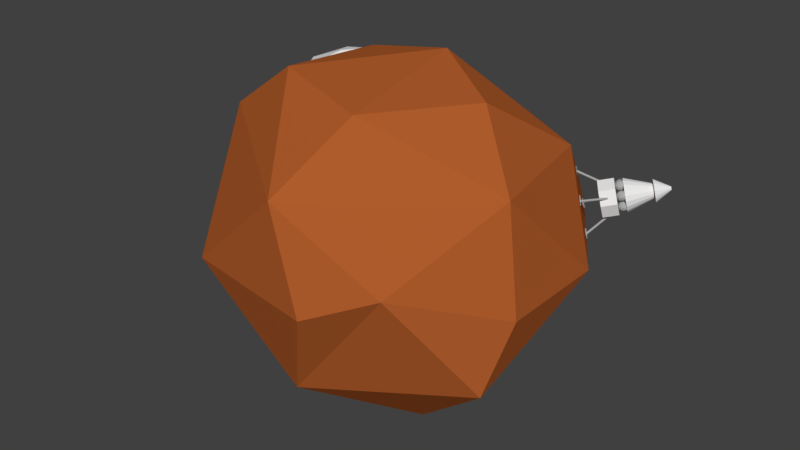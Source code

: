 # Source: world3.blend  (saved by Blender 2.78.0; exported with 4.5.12 LTS)
import bpy
from mathutils import Matrix  # noqa: F401  (used for matrix-valued properties, if any)

bpy.ops.wm.read_factory_settings(use_empty=True)
scene = bpy.context.scene
scene.name = 'Scene'

# ---- collections
col_collection_1 = bpy.data.collections.new('Collection 1'); scene.collection.children.link(col_collection_1)

# ---- materials (node trees are filled in below, after node groups)
mat_hab = bpy.data.materials.new('hab')
mat_hab.alpha_threshold = 0.0
mat_hab.use_transparent_shadow = False
mat_hab.roughness = 0.5
mat_hab2 = bpy.data.materials.new('hab2')
mat_hab2.alpha_threshold = 0.0
mat_hab2.use_transparent_shadow = False
mat_hab2.diffuse_color = (0.402, 0.402, 0.402, 1.0)
mat_hab2.roughness = 0.5
mat_hab2.line_color = (0.0, 0.0, 0.0, 1.0)
mat_mars = bpy.data.materials.new('mars')
mat_mars.alpha_threshold = 0.0
mat_mars.use_transparent_shadow = False
mat_mars.diffuse_color = (0.4292, 0.1074, 0.02537, 1.0)
mat_mars.roughness = 0.5

# ---- material node trees

# ---- world
world_world = bpy.data.worlds.new('World'); scene.world = world_world
world_world.color = (0.05088, 0.05088, 0.05088)
world_world.use_sun_shadow = False
world_world.sun_shadow_jitter_overblur = 0.0
world_world.cycles.sampling_method = 'MANUAL'

# ---- meshes
me_cone_001 = bpy.data.meshes.new('Cone.001')
me_cone_001.from_pydata([(0.0, 0.13, -0.09), (0.0, 0.02, 0.09), (0.04446, 0.1222, -0.09), (0.00684, 0.01879, 0.09), (0.08356, 0.09959, -0.09), (0.01286, 0.01532, 0.09), (0.1126, 0.065, -0.09), (0.01732, 0.01, 0.09), (0.128, 0.02257, -0.09), (0.0197, 0.003473, 0.09), (0.128, -0.02257, -0.09), (0.0197, -0.003473, 0.09), (0.1126, -0.065, -0.09), (0.01732, -0.01, 0.09), (0.08356, -0.09959, -0.09), (0.01286, -0.01532, 0.09), (0.04446, -0.1222, -0.09), (0.00684, -0.01879, 0.09), (1.963e-08, -0.13, -0.09), (3.02e-09, -0.02, 0.09), (-0.04446, -0.1222, -0.09), (-0.00684, -0.01879, 0.09), (-0.08356, -0.09959, -0.09), (-0.01286, -0.01532, 0.09), (-0.1126, -0.065, -0.09), (-0.01732, -0.01, 0.09), (-0.128, -0.02257, -0.09), (-0.0197, -0.003473, 0.09), (-0.128, 0.02257, -0.09), (-0.0197, 0.003473, 0.09), (-0.1126, 0.065, -0.09), (-0.01732, 0.01, 0.09), (-0.08356, 0.09959, -0.09), (-0.01286, 0.01532, 0.09), (-0.04446, 0.1222, -0.09), (-0.00684, 0.01879, 0.09)], [], [(0, 1, 3, 2), (2, 3, 5, 4), (4, 5, 7, 6), (6, 7, 9, 8), (8, 9, 11, 10), (10, 11, 13, 12), (12, 13, 15, 14), (14, 15, 17, 16), (16, 17, 19, 18), (18, 19, 21, 20), (20, 21, 23, 22), (22, 23, 25, 24), (24, 25, 27, 26), (26, 27, 29, 28), (28, 29, 31, 30), (30, 31, 33, 32), (3, 1, 35, 33, 31, 29, 27, 25, 23, 21, 19, 17, 15, 13, 11, 9, 7, 5), (32, 33, 35, 34), (34, 35, 1, 0), (0, 2, 4, 6, 8, 10, 12, 14, 16, 18, 20, 22, 24, 26, 28, 30, 32, 34)])
_uv = me_cone_001.uv_layers.new(name='UVMap')
_uv.uv.foreach_set('vector', [0.6632, 0.03015, 0.7366, 0.4277, 0.7249, 0.4411, 0.5868, 0.117, 0.5868, 0.117, 0.7249, 0.4411, 0.7162, 0.4615, 0.5302, 0.25, 0.5302, 0.25, 0.7162, 0.4615, 0.7115, 0.4866, 0.5, 0.4132, 0.5, 0.4132, 0.7115, 0.4866, 0.7115, 0.5134, 0.5, 0.5868, 0.5, 0.5868, 0.7115, 0.5134, 0.7162, 0.5385, 0.5302, 0.75, 0.5302, 0.75, 0.7162, 0.5385, 0.7249, 0.5589, 0.5868, 0.883, 0.5868, 0.883, 0.7249, 0.5589, 0.7366, 0.5723, 0.6632, 0.9698, 0.6632, 0.9698, 0.7366, 0.5723, 0.75, 0.5769, 0.75, 1.0, 0.75, 1.0, 0.75, 0.5769, 0.7634, 0.5723, 0.8368, 0.9698, 0.8368, 0.9698, 0.7634, 0.5723, 0.7751, 0.5589, 0.9132, 0.883, 0.9132, 0.883, 0.7751, 0.5589, 0.7838, 0.5385, 0.9698, 0.75, 0.9698, 0.75, 0.7838, 0.5385, 0.7885, 0.5134, 1.0, 0.5868, 1.0, 0.5868, 0.7885, 0.5134, 0.7885, 0.4866, 1.0, 0.4132, 1.0, 0.4132, 0.7885, 0.4866, 0.7838, 0.4615, 0.9698, 0.25, 0.9698, 0.25, 0.7838, 0.4615, 0.7751, 0.4411, 0.9132, 0.117, 0.9132, 0.117, 0.7751, 0.4411, 0.7634, 0.4277, 0.8368, 0.03015, 0.7249, 0.4411, 0.7366, 0.4277, 0.75, 0.4231, 0.7634, 0.4277, 0.7751, 0.4411, 0.7838, 0.4615, 0.7885, 0.4866, 0.7885, 0.5134, 0.7838, 0.5385, 0.7751, 0.5589, 0.7634, 0.5723, 0.75, 0.5769, 0.7366, 0.5723, 0.7249, 0.5589, 0.7162, 0.5385, 0.7115, 0.5134, 0.7115, 0.4866, 0.7162, 0.4615, 0.8368, 0.03015, 0.7634, 0.4277, 0.75, 0.4231, 0.75, 0.0, 0.75, 0.0, 0.75, 0.4231, 0.7366, 0.4277, 0.6632, 0.03015, 0.1632, 0.9698, 0.08682, 0.883, 0.03015, 0.75, 0.0, 0.5868, 2.91e-08, 0.4132, 0.03015, 0.25, 0.08682, 0.117, 0.1632, 0.03015, 0.25, 0.0, 0.3368, 0.03015, 0.4132, 0.117, 0.4698, 0.25, 0.5, 0.4132, 0.5, 0.5868, 0.4698, 0.75, 0.4132, 0.883, 0.3368, 0.9698, 0.25, 1.0])
me_cone_001.use_remesh_preserve_volume = False
me_cone_001.use_remesh_preserve_attributes = False
me_cone_001.use_mirror_vertex_groups = False
me_cone_001.update()
me_cone = bpy.data.meshes.new('Cone')
me_cone.from_pydata([(0.0, 0.19, -0.24), (0.0, 0.02, 0.24), (0.06498, 0.1785, -0.24), (0.00684, 0.01879, 0.24), (0.1221, 0.1455, -0.24), (0.01286, 0.01532, 0.24), (0.1645, 0.095, -0.24), (0.01732, 0.01, 0.24), (0.1871, 0.03299, -0.24), (0.0197, 0.003473, 0.24), (0.1871, -0.03299, -0.24), (0.0197, -0.003473, 0.24), (0.1645, -0.095, -0.24), (0.01732, -0.01, 0.24), (0.1221, -0.1455, -0.24), (0.01286, -0.01532, 0.24), (0.06498, -0.1785, -0.24), (0.00684, -0.01879, 0.24), (2.869e-08, -0.19, -0.24), (3.02e-09, -0.02, 0.24), (-0.06498, -0.1785, -0.24), (-0.00684, -0.01879, 0.24), (-0.1221, -0.1455, -0.24), (-0.01286, -0.01532, 0.24), (-0.1645, -0.095, -0.24), (-0.01732, -0.01, 0.24), (-0.1871, -0.03299, -0.24), (-0.0197, -0.003473, 0.24), (-0.1871, 0.03299, -0.24), (-0.0197, 0.003473, 0.24), (-0.1645, 0.095, -0.24), (-0.01732, 0.01, 0.24), (-0.1221, 0.1455, -0.24), (-0.01286, 0.01532, 0.24), (-0.06498, 0.1785, -0.24), (-0.00684, 0.01879, 0.24)], [], [(0, 1, 3, 2), (2, 3, 5, 4), (4, 5, 7, 6), (6, 7, 9, 8), (8, 9, 11, 10), (10, 11, 13, 12), (12, 13, 15, 14), (14, 15, 17, 16), (16, 17, 19, 18), (18, 19, 21, 20), (20, 21, 23, 22), (22, 23, 25, 24), (24, 25, 27, 26), (26, 27, 29, 28), (28, 29, 31, 30), (30, 31, 33, 32), (3, 1, 35, 33, 31, 29, 27, 25, 23, 21, 19, 17, 15, 13, 11, 9, 7, 5), (32, 33, 35, 34), (34, 35, 1, 0), (0, 2, 4, 6, 8, 10, 12, 14, 16, 18, 20, 22, 24, 26, 28, 30, 32, 34)])
_uv = me_cone.uv_layers.new(name='UVMap')
_uv.uv.foreach_set('vector', [0.2256, 0.5751, 0.272, 0.008941, 0.2774, 0.008826, 0.2774, 0.574, 0.5548, 0.4894, 0.7878, 0.0, 0.7909, 0.002914, 0.5837, 0.517, 0.5837, 0.517, 0.7909, 0.002914, 0.7958, 0.005589, 0.6305, 0.5424, 0.6305, 0.5424, 0.7958, 0.005589, 0.802, 0.007703, 0.6895, 0.5625, 0.6895, 0.5625, 0.802, 0.007703, 0.8088, 0.009001, 0.7537, 0.5749, 0.7537, 0.5749, 0.8088, 0.009001, 0.8152, 0.009327, 0.8152, 0.578, 0.5548, 0.001091, 0.5548, 0.5663, 0.5494, 0.5662, 0.503, 0.0, 0.503, 0.0, 0.5494, 0.5662, 0.543, 0.5672, 0.4419, 0.009532, 0.4419, 0.009532, 0.543, 0.5672, 0.5363, 0.5692, 0.379, 0.02854, 0.379, 0.02854, 0.5363, 0.5692, 0.5303, 0.5719, 0.3219, 0.05473, 0.3219, 0.05473, 0.5303, 0.5719, 0.5256, 0.5751, 0.2774, 0.08494, 1.0, 0.0, 1.0, 0.5686, 0.9935, 0.569, 0.9384, 0.00309, 0.9384, 0.00309, 0.9935, 0.569, 0.9868, 0.5702, 0.8743, 0.01542, 0.8743, 0.01542, 0.9868, 0.5702, 0.9806, 0.5724, 0.8152, 0.03551, 0.0, 0.4902, 0.2482, 0.0, 0.2529, 0.00318, 0.04449, 0.5204, 0.04449, 0.5204, 0.2529, 0.00318, 0.2589, 0.005937, 0.1016, 0.5466, 0.3885, 0.5751, 0.3953, 0.5765, 0.4012, 0.5804, 0.4056, 0.5863, 0.408, 0.5936, 0.408, 0.6014, 0.4056, 0.6087, 0.4012, 0.6146, 0.3953, 0.6185, 0.3885, 0.6199, 0.3818, 0.6185, 0.3758, 0.6146, 0.3714, 0.6087, 0.3691, 0.6014, 0.3691, 0.5936, 0.3714, 0.5863, 0.3758, 0.5804, 0.3818, 0.5765, 0.1016, 0.5466, 0.2589, 0.005937, 0.2655, 0.007937, 0.1645, 0.5656, 0.1645, 0.5656, 0.2655, 0.007937, 0.272, 0.008941, 0.2256, 0.5751, 0.0, 0.7507, 0.02226, 0.6813, 0.06409, 0.6248, 0.1205, 0.5879, 0.1846, 0.5751, 0.2486, 0.5879, 0.305, 0.6248, 0.3468, 0.6813, 0.3691, 0.7507, 0.3691, 0.8245, 0.3468, 0.8938, 0.305, 0.9503, 0.2486, 0.9872, 0.1846, 1.0, 0.1205, 0.9872, 0.06409, 0.9503, 0.02226, 0.8938, 2.939e-08, 0.8245])
me_cone.materials.append(mat_hab)
me_cone.use_remesh_preserve_volume = False
me_cone.use_remesh_preserve_attributes = False
me_cone.use_mirror_vertex_groups = False
me_cone.update()
me_icosphere_007 = bpy.data.meshes.new('Icosphere.007')
me_icosphere_007.from_pydata([(0.0, 0.0, -0.06), (0.04342, -0.03154, -0.02683), (-0.01658, -0.05104, -0.02683), (-0.05367, 0.0, -0.02683), (-0.01658, 0.05104, -0.02683), (0.04342, 0.03154, -0.02683), (0.01658, -0.05104, 0.02683), (-0.04342, -0.03154, 0.02683), (-0.04342, 0.03154, 0.02683), (0.01658, 0.05104, 0.02683), (0.05367, 0.0, 0.02683), (0.0, 0.0, 0.06), (-0.009747, -0.03, -0.05104), (0.02552, -0.01854, -0.05104), (0.01577, -0.04854, -0.03154), (0.05104, 0.0, -0.03154), (0.02552, 0.01854, -0.05104), (-0.03154, 0.0, -0.05104), (-0.04129, -0.03, -0.03154), (-0.009747, 0.03, -0.05104), (-0.04129, 0.03, -0.03154), (0.01577, 0.04854, -0.03154), (0.05706, -0.01854, 0.0), (0.05706, 0.01854, 0.0), (0.0, -0.06, 0.0), (0.03527, -0.04854, 0.0), (-0.05706, -0.01854, 0.0), (-0.03527, -0.04854, 0.0), (-0.03527, 0.04854, 0.0), (-0.05706, 0.01854, 0.0), (0.03527, 0.04854, 0.0), (0.0, 0.06, 0.0), (0.04129, -0.03, 0.03154), (-0.01577, -0.04854, 0.03154), (-0.05104, 0.0, 0.03154), (-0.01577, 0.04854, 0.03154), (0.04129, 0.03, 0.03154), (0.009747, -0.03, 0.05104), (0.03154, 0.0, 0.05104), (-0.02552, -0.01854, 0.05104), (-0.02552, 0.01854, 0.05104), (0.009747, 0.03, 0.05104)], [], [(0, 13, 12), (1, 13, 15), (0, 12, 17), (0, 17, 19), (0, 19, 16), (1, 15, 22), (2, 14, 24), (3, 18, 26), (4, 20, 28), (5, 21, 30), (1, 22, 25), (2, 24, 27), (3, 26, 29), (4, 28, 31), (5, 30, 23), (6, 32, 37), (7, 33, 39), (8, 34, 40), (9, 35, 41), (10, 36, 38), (38, 41, 11), (38, 36, 41), (36, 9, 41), (41, 40, 11), (41, 35, 40), (35, 8, 40), (40, 39, 11), (40, 34, 39), (34, 7, 39), (39, 37, 11), (39, 33, 37), (33, 6, 37), (37, 38, 11), (37, 32, 38), (32, 10, 38), (23, 36, 10), (23, 30, 36), (30, 9, 36), (31, 35, 9), (31, 28, 35), (28, 8, 35), (29, 34, 8), (29, 26, 34), (26, 7, 34), (27, 33, 7), (27, 24, 33), (24, 6, 33), (25, 32, 6), (25, 22, 32), (22, 10, 32), (30, 31, 9), (30, 21, 31), (21, 4, 31), (28, 29, 8), (28, 20, 29), (20, 3, 29), (26, 27, 7), (26, 18, 27), (18, 2, 27), (24, 25, 6), (24, 14, 25), (14, 1, 25), (22, 23, 10), (22, 15, 23), (15, 5, 23), (16, 21, 5), (16, 19, 21), (19, 4, 21), (19, 20, 4), (19, 17, 20), (17, 3, 20), (17, 18, 3), (17, 12, 18), (12, 2, 18), (15, 16, 5), (15, 13, 16), (13, 0, 16), (12, 14, 2), (12, 13, 14), (13, 1, 14)])
_uv = me_icosphere_007.uv_layers.new(name='UVMap')
_uv.uv.foreach_set('vector', [0.08244, 0.8441, 0.2121, 0.8576, 0.1273, 1.0, 0.3311, 0.8441, 0.2121, 0.8576, 0.2834, 0.6807, 0.08244, 0.8441, 0.1273, 1.0, 0.0, 0.9111, 0.08244, 0.8441, 0.0, 0.9111, 0.006154, 0.7138, 0.08244, 0.8441, 0.006154, 0.7138, 0.1372, 0.6807, 0.4436, 0.094, 0.5427, 0.0, 0.559, 0.1659, 0.9108, 0.6905, 0.9915, 0.6194, 0.9904, 0.8169, 0.6623, 0.7028, 0.781, 0.6834, 0.7142, 0.8637, 0.1082, 0.094, 0.2236, 0.1659, 0.09549, 0.2684, 0.865, 0.4603, 0.7386, 0.4603, 0.802, 0.3196, 0.4436, 0.094, 0.559, 0.1659, 0.4309, 0.2684, 0.9108, 0.6905, 0.9904, 0.8169, 0.8603, 0.8565, 0.3262, 0.2684, 0.3354, 0.4344, 0.2236, 0.371, 0.1082, 0.094, 0.09549, 0.2684, 0.0, 0.1659, 0.865, 0.4603, 0.802, 0.3196, 0.9481, 0.3268, 0.4436, 0.4429, 0.559, 0.371, 0.5427, 0.5369, 0.4585, 0.5432, 0.5848, 0.5369, 0.5251, 0.6807, 0.3311, 0.8441, 0.3789, 0.6807, 0.4502, 0.8576, 0.7514, 0.1536, 0.6708, 0.08251, 0.8003, 0.0, 1.0, 0.1659, 0.8813, 0.1465, 0.9463, 0.00724, 0.6623, 0.9111, 0.535, 1.0, 0.5799, 0.8441, 0.9463, 0.00724, 0.8813, 0.1465, 0.8003, 0.0, 0.8813, 0.1465, 0.7514, 0.1536, 0.8003, 0.0, 0.535, 1.0, 0.4502, 0.8576, 0.5799, 0.8441, 0.535, 1.0, 0.3889, 1.0, 0.4502, 0.8576, 0.3889, 1.0, 0.3311, 0.8441, 0.4502, 0.8576, 0.4502, 0.8576, 0.5251, 0.6807, 0.5799, 0.8441, 0.4502, 0.8576, 0.3789, 0.6807, 0.5251, 0.6807, 0.3789, 0.6807, 0.4585, 0.5432, 0.5251, 0.6807, 0.5251, 0.6807, 0.6561, 0.7138, 0.5799, 0.8441, 0.5251, 0.6807, 0.5848, 0.5369, 0.6561, 0.7138, 0.4045, 0.5369, 0.4436, 0.4429, 0.5427, 0.5369, 0.6561, 0.7138, 0.6623, 0.9111, 0.5799, 0.8441, 0.5427, 0.5369, 0.559, 0.371, 0.6708, 0.4344, 0.559, 0.371, 0.6616, 0.2684, 0.6708, 0.4344, 0.9481, 0.3268, 0.8813, 0.1465, 1.0, 0.1659, 0.9481, 0.3268, 0.802, 0.3196, 0.8813, 0.1465, 0.802, 0.3196, 0.7514, 0.1536, 0.8813, 0.1465, 0.6719, 0.28, 0.6708, 0.08251, 0.7514, 0.1536, 0.0, 0.1659, 0.09549, 0.2684, 9.66e-07, 0.371, 0.09549, 0.2684, 0.1082, 0.4429, 9.66e-07, 0.371, 0.2236, 0.371, 0.2073, 0.5369, 0.1082, 0.4429, 0.2236, 0.371, 0.3354, 0.4344, 0.2073, 0.5369, 0.3483, 0.5369, 0.4585, 0.5432, 0.3789, 0.6807, 0.8603, 0.8565, 0.9237, 0.9972, 0.7973, 0.9972, 0.8603, 0.8565, 0.9904, 0.8169, 0.9237, 0.9972, 0.3354, 0.371, 0.4436, 0.4429, 0.4045, 0.5369, 0.4309, 0.2684, 0.559, 0.371, 0.4436, 0.4429, 0.4309, 0.2684, 0.559, 0.1659, 0.559, 0.371, 0.559, 0.1659, 0.6616, 0.2684, 0.559, 0.371, 0.802, 0.3196, 0.6719, 0.28, 0.7514, 0.1536, 0.802, 0.3196, 0.7386, 0.4603, 0.6719, 0.28, 0.0691, 0.0, 0.1082, 0.094, 0.0, 0.1659, 0.09549, 0.2684, 0.2236, 0.371, 0.1082, 0.4429, 0.09549, 0.2684, 0.2236, 0.1659, 0.2236, 0.371, 0.2236, 0.1659, 0.3262, 0.2684, 0.2236, 0.371, 0.7142, 0.8637, 0.8603, 0.8565, 0.7973, 0.9972, 0.7142, 0.8637, 0.781, 0.6834, 0.8603, 0.8565, 0.781, 0.6834, 0.9108, 0.6905, 0.8603, 0.8565, 0.3354, 0.371, 0.4309, 0.2684, 0.4436, 0.4429, 0.3354, 0.371, 0.3354, 0.1659, 0.4309, 0.2684, 0.3354, 0.1659, 0.4436, 0.094, 0.4309, 0.2684, 0.559, 0.1659, 0.6708, 0.1025, 0.6616, 0.2684, 0.559, 0.1659, 0.5427, 0.0, 0.6708, 0.1025, 0.2834, 0.6807, 0.2038, 0.5432, 0.314, 0.5369, 0.1372, 0.6807, 0.0775, 0.5369, 0.2038, 0.5432, 0.1372, 0.6807, 0.006154, 0.7138, 0.0775, 0.5369, 0.2073, 1.442e-07, 0.1082, 0.094, 0.0691, 0.0, 0.2073, 1.442e-07, 0.2236, 0.1659, 0.1082, 0.094, 0.2073, 1.442e-07, 0.3354, 0.1025, 0.2236, 0.1659, 0.3354, 0.1025, 0.3262, 0.2684, 0.2236, 0.1659, 0.7159, 0.5441, 0.781, 0.6834, 0.6623, 0.7028, 0.7159, 0.5441, 0.862, 0.5369, 0.781, 0.6834, 0.862, 0.5369, 0.9108, 0.6905, 0.781, 0.6834, 0.2834, 0.6807, 0.1372, 0.6807, 0.2038, 0.5432, 0.2834, 0.6807, 0.2121, 0.8576, 0.1372, 0.6807, 0.2121, 0.8576, 0.08244, 0.8441, 0.1372, 0.6807, 0.862, 0.5369, 0.9915, 0.6194, 0.9108, 0.6905, 0.1273, 1.0, 0.2121, 0.8576, 0.2734, 1.0, 0.2121, 0.8576, 0.3311, 0.8441, 0.2734, 1.0])
me_icosphere_007.materials.append(mat_hab2)
me_icosphere_007.use_remesh_preserve_volume = False
me_icosphere_007.use_remesh_preserve_attributes = False
me_icosphere_007.use_mirror_vertex_groups = False
me_icosphere_007.update()
me_icosphere_006 = bpy.data.meshes.new('Icosphere.006')
me_icosphere_006.from_pydata([(0.0, 0.0, -0.06), (0.04342, -0.03154, -0.02683), (-0.01658, -0.05104, -0.02683), (-0.05367, 0.0, -0.02683), (-0.01658, 0.05104, -0.02683), (0.04342, 0.03154, -0.02683), (0.01658, -0.05104, 0.02683), (-0.04342, -0.03154, 0.02683), (-0.04342, 0.03154, 0.02683), (0.01658, 0.05104, 0.02683), (0.05367, 0.0, 0.02683), (0.0, 0.0, 0.06), (-0.009747, -0.03, -0.05104), (0.02552, -0.01854, -0.05104), (0.01577, -0.04854, -0.03154), (0.05104, 0.0, -0.03154), (0.02552, 0.01854, -0.05104), (-0.03154, 0.0, -0.05104), (-0.04129, -0.03, -0.03154), (-0.009747, 0.03, -0.05104), (-0.04129, 0.03, -0.03154), (0.01577, 0.04854, -0.03154), (0.05706, -0.01854, 0.0), (0.05706, 0.01854, 0.0), (0.0, -0.06, 0.0), (0.03527, -0.04854, 0.0), (-0.05706, -0.01854, 0.0), (-0.03527, -0.04854, 0.0), (-0.03527, 0.04854, 0.0), (-0.05706, 0.01854, 0.0), (0.03527, 0.04854, 0.0), (0.0, 0.06, 0.0), (0.04129, -0.03, 0.03154), (-0.01577, -0.04854, 0.03154), (-0.05104, 0.0, 0.03154), (-0.01577, 0.04854, 0.03154), (0.04129, 0.03, 0.03154), (0.009747, -0.03, 0.05104), (0.03154, 0.0, 0.05104), (-0.02552, -0.01854, 0.05104), (-0.02552, 0.01854, 0.05104), (0.009747, 0.03, 0.05104)], [], [(0, 13, 12), (1, 13, 15), (0, 12, 17), (0, 17, 19), (0, 19, 16), (1, 15, 22), (2, 14, 24), (3, 18, 26), (4, 20, 28), (5, 21, 30), (1, 22, 25), (2, 24, 27), (3, 26, 29), (4, 28, 31), (5, 30, 23), (6, 32, 37), (7, 33, 39), (8, 34, 40), (9, 35, 41), (10, 36, 38), (38, 41, 11), (38, 36, 41), (36, 9, 41), (41, 40, 11), (41, 35, 40), (35, 8, 40), (40, 39, 11), (40, 34, 39), (34, 7, 39), (39, 37, 11), (39, 33, 37), (33, 6, 37), (37, 38, 11), (37, 32, 38), (32, 10, 38), (23, 36, 10), (23, 30, 36), (30, 9, 36), (31, 35, 9), (31, 28, 35), (28, 8, 35), (29, 34, 8), (29, 26, 34), (26, 7, 34), (27, 33, 7), (27, 24, 33), (24, 6, 33), (25, 32, 6), (25, 22, 32), (22, 10, 32), (30, 31, 9), (30, 21, 31), (21, 4, 31), (28, 29, 8), (28, 20, 29), (20, 3, 29), (26, 27, 7), (26, 18, 27), (18, 2, 27), (24, 25, 6), (24, 14, 25), (14, 1, 25), (22, 23, 10), (22, 15, 23), (15, 5, 23), (16, 21, 5), (16, 19, 21), (19, 4, 21), (19, 20, 4), (19, 17, 20), (17, 3, 20), (17, 18, 3), (17, 12, 18), (12, 2, 18), (15, 16, 5), (15, 13, 16), (13, 0, 16), (12, 14, 2), (12, 13, 14), (13, 1, 14)])
_uv = me_icosphere_006.uv_layers.new(name='UVMap')
_uv.uv.foreach_set('vector', [0.08244, 0.8441, 0.2121, 0.8576, 0.1273, 1.0, 0.3311, 0.8441, 0.2121, 0.8576, 0.2834, 0.6807, 0.08244, 0.8441, 0.1273, 1.0, 0.0, 0.9111, 0.08244, 0.8441, 0.0, 0.9111, 0.006154, 0.7138, 0.08244, 0.8441, 0.006154, 0.7138, 0.1372, 0.6807, 0.4436, 0.094, 0.5427, 0.0, 0.559, 0.1659, 0.9108, 0.6905, 0.9915, 0.6194, 0.9904, 0.8169, 0.6623, 0.7028, 0.781, 0.6834, 0.7142, 0.8637, 0.1082, 0.094, 0.2236, 0.1659, 0.09549, 0.2684, 0.865, 0.4603, 0.7386, 0.4603, 0.802, 0.3196, 0.4436, 0.094, 0.559, 0.1659, 0.4309, 0.2684, 0.9108, 0.6905, 0.9904, 0.8169, 0.8603, 0.8565, 0.3262, 0.2684, 0.3354, 0.4344, 0.2236, 0.371, 0.1082, 0.094, 0.09549, 0.2684, 0.0, 0.1659, 0.865, 0.4603, 0.802, 0.3196, 0.9481, 0.3268, 0.4436, 0.4429, 0.559, 0.371, 0.5427, 0.5369, 0.4585, 0.5432, 0.5848, 0.5369, 0.5251, 0.6807, 0.3311, 0.8441, 0.3789, 0.6807, 0.4502, 0.8576, 0.7514, 0.1536, 0.6708, 0.08251, 0.8003, 0.0, 1.0, 0.1659, 0.8813, 0.1465, 0.9463, 0.00724, 0.6623, 0.9111, 0.535, 1.0, 0.5799, 0.8441, 0.9463, 0.00724, 0.8813, 0.1465, 0.8003, 0.0, 0.8813, 0.1465, 0.7514, 0.1536, 0.8003, 0.0, 0.535, 1.0, 0.4502, 0.8576, 0.5799, 0.8441, 0.535, 1.0, 0.3889, 1.0, 0.4502, 0.8576, 0.3889, 1.0, 0.3311, 0.8441, 0.4502, 0.8576, 0.4502, 0.8576, 0.5251, 0.6807, 0.5799, 0.8441, 0.4502, 0.8576, 0.3789, 0.6807, 0.5251, 0.6807, 0.3789, 0.6807, 0.4585, 0.5432, 0.5251, 0.6807, 0.5251, 0.6807, 0.6561, 0.7138, 0.5799, 0.8441, 0.5251, 0.6807, 0.5848, 0.5369, 0.6561, 0.7138, 0.4045, 0.5369, 0.4436, 0.4429, 0.5427, 0.5369, 0.6561, 0.7138, 0.6623, 0.9111, 0.5799, 0.8441, 0.5427, 0.5369, 0.559, 0.371, 0.6708, 0.4344, 0.559, 0.371, 0.6616, 0.2684, 0.6708, 0.4344, 0.9481, 0.3268, 0.8813, 0.1465, 1.0, 0.1659, 0.9481, 0.3268, 0.802, 0.3196, 0.8813, 0.1465, 0.802, 0.3196, 0.7514, 0.1536, 0.8813, 0.1465, 0.6719, 0.28, 0.6708, 0.08251, 0.7514, 0.1536, 0.0, 0.1659, 0.09549, 0.2684, 9.66e-07, 0.371, 0.09549, 0.2684, 0.1082, 0.4429, 9.66e-07, 0.371, 0.2236, 0.371, 0.2073, 0.5369, 0.1082, 0.4429, 0.2236, 0.371, 0.3354, 0.4344, 0.2073, 0.5369, 0.3483, 0.5369, 0.4585, 0.5432, 0.3789, 0.6807, 0.8603, 0.8565, 0.9237, 0.9972, 0.7973, 0.9972, 0.8603, 0.8565, 0.9904, 0.8169, 0.9237, 0.9972, 0.3354, 0.371, 0.4436, 0.4429, 0.4045, 0.5369, 0.4309, 0.2684, 0.559, 0.371, 0.4436, 0.4429, 0.4309, 0.2684, 0.559, 0.1659, 0.559, 0.371, 0.559, 0.1659, 0.6616, 0.2684, 0.559, 0.371, 0.802, 0.3196, 0.6719, 0.28, 0.7514, 0.1536, 0.802, 0.3196, 0.7386, 0.4603, 0.6719, 0.28, 0.0691, 0.0, 0.1082, 0.094, 0.0, 0.1659, 0.09549, 0.2684, 0.2236, 0.371, 0.1082, 0.4429, 0.09549, 0.2684, 0.2236, 0.1659, 0.2236, 0.371, 0.2236, 0.1659, 0.3262, 0.2684, 0.2236, 0.371, 0.7142, 0.8637, 0.8603, 0.8565, 0.7973, 0.9972, 0.7142, 0.8637, 0.781, 0.6834, 0.8603, 0.8565, 0.781, 0.6834, 0.9108, 0.6905, 0.8603, 0.8565, 0.3354, 0.371, 0.4309, 0.2684, 0.4436, 0.4429, 0.3354, 0.371, 0.3354, 0.1659, 0.4309, 0.2684, 0.3354, 0.1659, 0.4436, 0.094, 0.4309, 0.2684, 0.559, 0.1659, 0.6708, 0.1025, 0.6616, 0.2684, 0.559, 0.1659, 0.5427, 0.0, 0.6708, 0.1025, 0.2834, 0.6807, 0.2038, 0.5432, 0.314, 0.5369, 0.1372, 0.6807, 0.0775, 0.5369, 0.2038, 0.5432, 0.1372, 0.6807, 0.006154, 0.7138, 0.0775, 0.5369, 0.2073, 1.442e-07, 0.1082, 0.094, 0.0691, 0.0, 0.2073, 1.442e-07, 0.2236, 0.1659, 0.1082, 0.094, 0.2073, 1.442e-07, 0.3354, 0.1025, 0.2236, 0.1659, 0.3354, 0.1025, 0.3262, 0.2684, 0.2236, 0.1659, 0.7159, 0.5441, 0.781, 0.6834, 0.6623, 0.7028, 0.7159, 0.5441, 0.862, 0.5369, 0.781, 0.6834, 0.862, 0.5369, 0.9108, 0.6905, 0.781, 0.6834, 0.2834, 0.6807, 0.1372, 0.6807, 0.2038, 0.5432, 0.2834, 0.6807, 0.2121, 0.8576, 0.1372, 0.6807, 0.2121, 0.8576, 0.08244, 0.8441, 0.1372, 0.6807, 0.862, 0.5369, 0.9915, 0.6194, 0.9108, 0.6905, 0.1273, 1.0, 0.2121, 0.8576, 0.2734, 1.0, 0.2121, 0.8576, 0.3311, 0.8441, 0.2734, 1.0])
me_icosphere_006.materials.append(mat_hab2)
me_icosphere_006.use_remesh_preserve_volume = False
me_icosphere_006.use_remesh_preserve_attributes = False
me_icosphere_006.use_mirror_vertex_groups = False
me_icosphere_006.update()
me_icosphere_005 = bpy.data.meshes.new('Icosphere.005')
me_icosphere_005.from_pydata([(0.0, 0.0, -0.06), (0.04342, -0.03154, -0.02683), (-0.01658, -0.05104, -0.02683), (-0.05367, 0.0, -0.02683), (-0.01658, 0.05104, -0.02683), (0.04342, 0.03154, -0.02683), (0.01658, -0.05104, 0.02683), (-0.04342, -0.03154, 0.02683), (-0.04342, 0.03154, 0.02683), (0.01658, 0.05104, 0.02683), (0.05367, 0.0, 0.02683), (0.0, 0.0, 0.06), (-0.009747, -0.03, -0.05104), (0.02552, -0.01854, -0.05104), (0.01577, -0.04854, -0.03154), (0.05104, 0.0, -0.03154), (0.02552, 0.01854, -0.05104), (-0.03154, 0.0, -0.05104), (-0.04129, -0.03, -0.03154), (-0.009747, 0.03, -0.05104), (-0.04129, 0.03, -0.03154), (0.01577, 0.04854, -0.03154), (0.05706, -0.01854, 0.0), (0.05706, 0.01854, 0.0), (0.0, -0.06, 0.0), (0.03527, -0.04854, 0.0), (-0.05706, -0.01854, 0.0), (-0.03527, -0.04854, 0.0), (-0.03527, 0.04854, 0.0), (-0.05706, 0.01854, 0.0), (0.03527, 0.04854, 0.0), (0.0, 0.06, 0.0), (0.04129, -0.03, 0.03154), (-0.01577, -0.04854, 0.03154), (-0.05104, 0.0, 0.03154), (-0.01577, 0.04854, 0.03154), (0.04129, 0.03, 0.03154), (0.009747, -0.03, 0.05104), (0.03154, 0.0, 0.05104), (-0.02552, -0.01854, 0.05104), (-0.02552, 0.01854, 0.05104), (0.009747, 0.03, 0.05104)], [], [(0, 13, 12), (1, 13, 15), (0, 12, 17), (0, 17, 19), (0, 19, 16), (1, 15, 22), (2, 14, 24), (3, 18, 26), (4, 20, 28), (5, 21, 30), (1, 22, 25), (2, 24, 27), (3, 26, 29), (4, 28, 31), (5, 30, 23), (6, 32, 37), (7, 33, 39), (8, 34, 40), (9, 35, 41), (10, 36, 38), (38, 41, 11), (38, 36, 41), (36, 9, 41), (41, 40, 11), (41, 35, 40), (35, 8, 40), (40, 39, 11), (40, 34, 39), (34, 7, 39), (39, 37, 11), (39, 33, 37), (33, 6, 37), (37, 38, 11), (37, 32, 38), (32, 10, 38), (23, 36, 10), (23, 30, 36), (30, 9, 36), (31, 35, 9), (31, 28, 35), (28, 8, 35), (29, 34, 8), (29, 26, 34), (26, 7, 34), (27, 33, 7), (27, 24, 33), (24, 6, 33), (25, 32, 6), (25, 22, 32), (22, 10, 32), (30, 31, 9), (30, 21, 31), (21, 4, 31), (28, 29, 8), (28, 20, 29), (20, 3, 29), (26, 27, 7), (26, 18, 27), (18, 2, 27), (24, 25, 6), (24, 14, 25), (14, 1, 25), (22, 23, 10), (22, 15, 23), (15, 5, 23), (16, 21, 5), (16, 19, 21), (19, 4, 21), (19, 20, 4), (19, 17, 20), (17, 3, 20), (17, 18, 3), (17, 12, 18), (12, 2, 18), (15, 16, 5), (15, 13, 16), (13, 0, 16), (12, 14, 2), (12, 13, 14), (13, 1, 14)])
_uv = me_icosphere_005.uv_layers.new(name='UVMap')
_uv.uv.foreach_set('vector', [0.08244, 0.8441, 0.2121, 0.8576, 0.1273, 1.0, 0.3311, 0.8441, 0.2121, 0.8576, 0.2834, 0.6807, 0.08244, 0.8441, 0.1273, 1.0, 0.0, 0.9111, 0.08244, 0.8441, 0.0, 0.9111, 0.006154, 0.7138, 0.08244, 0.8441, 0.006154, 0.7138, 0.1372, 0.6807, 0.4436, 0.094, 0.5427, 0.0, 0.559, 0.1659, 0.9108, 0.6905, 0.9915, 0.6194, 0.9904, 0.8169, 0.6623, 0.7028, 0.781, 0.6834, 0.7142, 0.8637, 0.1082, 0.094, 0.2236, 0.1659, 0.09549, 0.2684, 0.865, 0.4603, 0.7386, 0.4603, 0.802, 0.3196, 0.4436, 0.094, 0.559, 0.1659, 0.4309, 0.2684, 0.9108, 0.6905, 0.9904, 0.8169, 0.8603, 0.8565, 0.3262, 0.2684, 0.3354, 0.4344, 0.2236, 0.371, 0.1082, 0.094, 0.09549, 0.2684, 0.0, 0.1659, 0.865, 0.4603, 0.802, 0.3196, 0.9481, 0.3268, 0.4436, 0.4429, 0.559, 0.371, 0.5427, 0.5369, 0.4585, 0.5432, 0.5848, 0.5369, 0.5251, 0.6807, 0.3311, 0.8441, 0.3789, 0.6807, 0.4502, 0.8576, 0.7514, 0.1536, 0.6708, 0.08251, 0.8003, 0.0, 1.0, 0.1659, 0.8813, 0.1465, 0.9463, 0.00724, 0.6623, 0.9111, 0.535, 1.0, 0.5799, 0.8441, 0.9463, 0.00724, 0.8813, 0.1465, 0.8003, 0.0, 0.8813, 0.1465, 0.7514, 0.1536, 0.8003, 0.0, 0.535, 1.0, 0.4502, 0.8576, 0.5799, 0.8441, 0.535, 1.0, 0.3889, 1.0, 0.4502, 0.8576, 0.3889, 1.0, 0.3311, 0.8441, 0.4502, 0.8576, 0.4502, 0.8576, 0.5251, 0.6807, 0.5799, 0.8441, 0.4502, 0.8576, 0.3789, 0.6807, 0.5251, 0.6807, 0.3789, 0.6807, 0.4585, 0.5432, 0.5251, 0.6807, 0.5251, 0.6807, 0.6561, 0.7138, 0.5799, 0.8441, 0.5251, 0.6807, 0.5848, 0.5369, 0.6561, 0.7138, 0.4045, 0.5369, 0.4436, 0.4429, 0.5427, 0.5369, 0.6561, 0.7138, 0.6623, 0.9111, 0.5799, 0.8441, 0.5427, 0.5369, 0.559, 0.371, 0.6708, 0.4344, 0.559, 0.371, 0.6616, 0.2684, 0.6708, 0.4344, 0.9481, 0.3268, 0.8813, 0.1465, 1.0, 0.1659, 0.9481, 0.3268, 0.802, 0.3196, 0.8813, 0.1465, 0.802, 0.3196, 0.7514, 0.1536, 0.8813, 0.1465, 0.6719, 0.28, 0.6708, 0.08251, 0.7514, 0.1536, 0.0, 0.1659, 0.09549, 0.2684, 9.66e-07, 0.371, 0.09549, 0.2684, 0.1082, 0.4429, 9.66e-07, 0.371, 0.2236, 0.371, 0.2073, 0.5369, 0.1082, 0.4429, 0.2236, 0.371, 0.3354, 0.4344, 0.2073, 0.5369, 0.3483, 0.5369, 0.4585, 0.5432, 0.3789, 0.6807, 0.8603, 0.8565, 0.9237, 0.9972, 0.7973, 0.9972, 0.8603, 0.8565, 0.9904, 0.8169, 0.9237, 0.9972, 0.3354, 0.371, 0.4436, 0.4429, 0.4045, 0.5369, 0.4309, 0.2684, 0.559, 0.371, 0.4436, 0.4429, 0.4309, 0.2684, 0.559, 0.1659, 0.559, 0.371, 0.559, 0.1659, 0.6616, 0.2684, 0.559, 0.371, 0.802, 0.3196, 0.6719, 0.28, 0.7514, 0.1536, 0.802, 0.3196, 0.7386, 0.4603, 0.6719, 0.28, 0.0691, 0.0, 0.1082, 0.094, 0.0, 0.1659, 0.09549, 0.2684, 0.2236, 0.371, 0.1082, 0.4429, 0.09549, 0.2684, 0.2236, 0.1659, 0.2236, 0.371, 0.2236, 0.1659, 0.3262, 0.2684, 0.2236, 0.371, 0.7142, 0.8637, 0.8603, 0.8565, 0.7973, 0.9972, 0.7142, 0.8637, 0.781, 0.6834, 0.8603, 0.8565, 0.781, 0.6834, 0.9108, 0.6905, 0.8603, 0.8565, 0.3354, 0.371, 0.4309, 0.2684, 0.4436, 0.4429, 0.3354, 0.371, 0.3354, 0.1659, 0.4309, 0.2684, 0.3354, 0.1659, 0.4436, 0.094, 0.4309, 0.2684, 0.559, 0.1659, 0.6708, 0.1025, 0.6616, 0.2684, 0.559, 0.1659, 0.5427, 0.0, 0.6708, 0.1025, 0.2834, 0.6807, 0.2038, 0.5432, 0.314, 0.5369, 0.1372, 0.6807, 0.0775, 0.5369, 0.2038, 0.5432, 0.1372, 0.6807, 0.006154, 0.7138, 0.0775, 0.5369, 0.2073, 1.442e-07, 0.1082, 0.094, 0.0691, 0.0, 0.2073, 1.442e-07, 0.2236, 0.1659, 0.1082, 0.094, 0.2073, 1.442e-07, 0.3354, 0.1025, 0.2236, 0.1659, 0.3354, 0.1025, 0.3262, 0.2684, 0.2236, 0.1659, 0.7159, 0.5441, 0.781, 0.6834, 0.6623, 0.7028, 0.7159, 0.5441, 0.862, 0.5369, 0.781, 0.6834, 0.862, 0.5369, 0.9108, 0.6905, 0.781, 0.6834, 0.2834, 0.6807, 0.1372, 0.6807, 0.2038, 0.5432, 0.2834, 0.6807, 0.2121, 0.8576, 0.1372, 0.6807, 0.2121, 0.8576, 0.08244, 0.8441, 0.1372, 0.6807, 0.862, 0.5369, 0.9915, 0.6194, 0.9108, 0.6905, 0.1273, 1.0, 0.2121, 0.8576, 0.2734, 1.0, 0.2121, 0.8576, 0.3311, 0.8441, 0.2734, 1.0])
me_icosphere_005.materials.append(mat_hab2)
me_icosphere_005.use_remesh_preserve_volume = False
me_icosphere_005.use_remesh_preserve_attributes = False
me_icosphere_005.use_mirror_vertex_groups = False
me_icosphere_005.update()
me_icosphere_004 = bpy.data.meshes.new('Icosphere.004')
me_icosphere_004.from_pydata([(0.0, 0.0, -0.06), (0.04342, -0.03154, -0.02683), (-0.01658, -0.05104, -0.02683), (-0.05367, 0.0, -0.02683), (-0.01658, 0.05104, -0.02683), (0.04342, 0.03154, -0.02683), (0.01658, -0.05104, 0.02683), (-0.04342, -0.03154, 0.02683), (-0.04342, 0.03154, 0.02683), (0.01658, 0.05104, 0.02683), (0.05367, 0.0, 0.02683), (0.0, 0.0, 0.06), (-0.009747, -0.03, -0.05104), (0.02552, -0.01854, -0.05104), (0.01577, -0.04854, -0.03154), (0.05104, 0.0, -0.03154), (0.02552, 0.01854, -0.05104), (-0.03154, 0.0, -0.05104), (-0.04129, -0.03, -0.03154), (-0.009747, 0.03, -0.05104), (-0.04129, 0.03, -0.03154), (0.01577, 0.04854, -0.03154), (0.05706, -0.01854, 0.0), (0.05706, 0.01854, 0.0), (0.0, -0.06, 0.0), (0.03527, -0.04854, 0.0), (-0.05706, -0.01854, 0.0), (-0.03527, -0.04854, 0.0), (-0.03527, 0.04854, 0.0), (-0.05706, 0.01854, 0.0), (0.03527, 0.04854, 0.0), (0.0, 0.06, 0.0), (0.04129, -0.03, 0.03154), (-0.01577, -0.04854, 0.03154), (-0.05104, 0.0, 0.03154), (-0.01577, 0.04854, 0.03154), (0.04129, 0.03, 0.03154), (0.009747, -0.03, 0.05104), (0.03154, 0.0, 0.05104), (-0.02552, -0.01854, 0.05104), (-0.02552, 0.01854, 0.05104), (0.009747, 0.03, 0.05104)], [], [(0, 13, 12), (1, 13, 15), (0, 12, 17), (0, 17, 19), (0, 19, 16), (1, 15, 22), (2, 14, 24), (3, 18, 26), (4, 20, 28), (5, 21, 30), (1, 22, 25), (2, 24, 27), (3, 26, 29), (4, 28, 31), (5, 30, 23), (6, 32, 37), (7, 33, 39), (8, 34, 40), (9, 35, 41), (10, 36, 38), (38, 41, 11), (38, 36, 41), (36, 9, 41), (41, 40, 11), (41, 35, 40), (35, 8, 40), (40, 39, 11), (40, 34, 39), (34, 7, 39), (39, 37, 11), (39, 33, 37), (33, 6, 37), (37, 38, 11), (37, 32, 38), (32, 10, 38), (23, 36, 10), (23, 30, 36), (30, 9, 36), (31, 35, 9), (31, 28, 35), (28, 8, 35), (29, 34, 8), (29, 26, 34), (26, 7, 34), (27, 33, 7), (27, 24, 33), (24, 6, 33), (25, 32, 6), (25, 22, 32), (22, 10, 32), (30, 31, 9), (30, 21, 31), (21, 4, 31), (28, 29, 8), (28, 20, 29), (20, 3, 29), (26, 27, 7), (26, 18, 27), (18, 2, 27), (24, 25, 6), (24, 14, 25), (14, 1, 25), (22, 23, 10), (22, 15, 23), (15, 5, 23), (16, 21, 5), (16, 19, 21), (19, 4, 21), (19, 20, 4), (19, 17, 20), (17, 3, 20), (17, 18, 3), (17, 12, 18), (12, 2, 18), (15, 16, 5), (15, 13, 16), (13, 0, 16), (12, 14, 2), (12, 13, 14), (13, 1, 14)])
_uv = me_icosphere_004.uv_layers.new(name='UVMap')
_uv.uv.foreach_set('vector', [0.08244, 0.8441, 0.2121, 0.8576, 0.1273, 1.0, 0.3311, 0.8441, 0.2121, 0.8576, 0.2834, 0.6807, 0.08244, 0.8441, 0.1273, 1.0, 0.0, 0.9111, 0.08244, 0.8441, 0.0, 0.9111, 0.006154, 0.7138, 0.08244, 0.8441, 0.006154, 0.7138, 0.1372, 0.6807, 0.4436, 0.094, 0.5427, 0.0, 0.559, 0.1659, 0.9108, 0.6905, 0.9915, 0.6194, 0.9904, 0.8169, 0.6623, 0.7028, 0.781, 0.6834, 0.7142, 0.8637, 0.1082, 0.094, 0.2236, 0.1659, 0.09549, 0.2684, 0.865, 0.4603, 0.7386, 0.4603, 0.802, 0.3196, 0.4436, 0.094, 0.559, 0.1659, 0.4309, 0.2684, 0.9108, 0.6905, 0.9904, 0.8169, 0.8603, 0.8565, 0.3262, 0.2684, 0.3354, 0.4344, 0.2236, 0.371, 0.1082, 0.094, 0.09549, 0.2684, 0.0, 0.1659, 0.865, 0.4603, 0.802, 0.3196, 0.9481, 0.3268, 0.4436, 0.4429, 0.559, 0.371, 0.5427, 0.5369, 0.4585, 0.5432, 0.5848, 0.5369, 0.5251, 0.6807, 0.3311, 0.8441, 0.3789, 0.6807, 0.4502, 0.8576, 0.7514, 0.1536, 0.6708, 0.08251, 0.8003, 0.0, 1.0, 0.1659, 0.8813, 0.1465, 0.9463, 0.00724, 0.6623, 0.9111, 0.535, 1.0, 0.5799, 0.8441, 0.9463, 0.00724, 0.8813, 0.1465, 0.8003, 0.0, 0.8813, 0.1465, 0.7514, 0.1536, 0.8003, 0.0, 0.535, 1.0, 0.4502, 0.8576, 0.5799, 0.8441, 0.535, 1.0, 0.3889, 1.0, 0.4502, 0.8576, 0.3889, 1.0, 0.3311, 0.8441, 0.4502, 0.8576, 0.4502, 0.8576, 0.5251, 0.6807, 0.5799, 0.8441, 0.4502, 0.8576, 0.3789, 0.6807, 0.5251, 0.6807, 0.3789, 0.6807, 0.4585, 0.5432, 0.5251, 0.6807, 0.5251, 0.6807, 0.6561, 0.7138, 0.5799, 0.8441, 0.5251, 0.6807, 0.5848, 0.5369, 0.6561, 0.7138, 0.4045, 0.5369, 0.4436, 0.4429, 0.5427, 0.5369, 0.6561, 0.7138, 0.6623, 0.9111, 0.5799, 0.8441, 0.5427, 0.5369, 0.559, 0.371, 0.6708, 0.4344, 0.559, 0.371, 0.6616, 0.2684, 0.6708, 0.4344, 0.9481, 0.3268, 0.8813, 0.1465, 1.0, 0.1659, 0.9481, 0.3268, 0.802, 0.3196, 0.8813, 0.1465, 0.802, 0.3196, 0.7514, 0.1536, 0.8813, 0.1465, 0.6719, 0.28, 0.6708, 0.08251, 0.7514, 0.1536, 0.0, 0.1659, 0.09549, 0.2684, 9.66e-07, 0.371, 0.09549, 0.2684, 0.1082, 0.4429, 9.66e-07, 0.371, 0.2236, 0.371, 0.2073, 0.5369, 0.1082, 0.4429, 0.2236, 0.371, 0.3354, 0.4344, 0.2073, 0.5369, 0.3483, 0.5369, 0.4585, 0.5432, 0.3789, 0.6807, 0.8603, 0.8565, 0.9237, 0.9972, 0.7973, 0.9972, 0.8603, 0.8565, 0.9904, 0.8169, 0.9237, 0.9972, 0.3354, 0.371, 0.4436, 0.4429, 0.4045, 0.5369, 0.4309, 0.2684, 0.559, 0.371, 0.4436, 0.4429, 0.4309, 0.2684, 0.559, 0.1659, 0.559, 0.371, 0.559, 0.1659, 0.6616, 0.2684, 0.559, 0.371, 0.802, 0.3196, 0.6719, 0.28, 0.7514, 0.1536, 0.802, 0.3196, 0.7386, 0.4603, 0.6719, 0.28, 0.0691, 0.0, 0.1082, 0.094, 0.0, 0.1659, 0.09549, 0.2684, 0.2236, 0.371, 0.1082, 0.4429, 0.09549, 0.2684, 0.2236, 0.1659, 0.2236, 0.371, 0.2236, 0.1659, 0.3262, 0.2684, 0.2236, 0.371, 0.7142, 0.8637, 0.8603, 0.8565, 0.7973, 0.9972, 0.7142, 0.8637, 0.781, 0.6834, 0.8603, 0.8565, 0.781, 0.6834, 0.9108, 0.6905, 0.8603, 0.8565, 0.3354, 0.371, 0.4309, 0.2684, 0.4436, 0.4429, 0.3354, 0.371, 0.3354, 0.1659, 0.4309, 0.2684, 0.3354, 0.1659, 0.4436, 0.094, 0.4309, 0.2684, 0.559, 0.1659, 0.6708, 0.1025, 0.6616, 0.2684, 0.559, 0.1659, 0.5427, 0.0, 0.6708, 0.1025, 0.2834, 0.6807, 0.2038, 0.5432, 0.314, 0.5369, 0.1372, 0.6807, 0.0775, 0.5369, 0.2038, 0.5432, 0.1372, 0.6807, 0.006154, 0.7138, 0.0775, 0.5369, 0.2073, 1.442e-07, 0.1082, 0.094, 0.0691, 0.0, 0.2073, 1.442e-07, 0.2236, 0.1659, 0.1082, 0.094, 0.2073, 1.442e-07, 0.3354, 0.1025, 0.2236, 0.1659, 0.3354, 0.1025, 0.3262, 0.2684, 0.2236, 0.1659, 0.7159, 0.5441, 0.781, 0.6834, 0.6623, 0.7028, 0.7159, 0.5441, 0.862, 0.5369, 0.781, 0.6834, 0.862, 0.5369, 0.9108, 0.6905, 0.781, 0.6834, 0.2834, 0.6807, 0.1372, 0.6807, 0.2038, 0.5432, 0.2834, 0.6807, 0.2121, 0.8576, 0.1372, 0.6807, 0.2121, 0.8576, 0.08244, 0.8441, 0.1372, 0.6807, 0.862, 0.5369, 0.9915, 0.6194, 0.9108, 0.6905, 0.1273, 1.0, 0.2121, 0.8576, 0.2734, 1.0, 0.2121, 0.8576, 0.3311, 0.8441, 0.2734, 1.0])
me_icosphere_004.materials.append(mat_hab2)
me_icosphere_004.use_remesh_preserve_volume = False
me_icosphere_004.use_remesh_preserve_attributes = False
me_icosphere_004.use_mirror_vertex_groups = False
me_icosphere_004.update()
me_icosphere_003 = bpy.data.meshes.new('Icosphere.003')
me_icosphere_003.from_pydata([(0.0, 0.0, -0.06), (0.04342, -0.03154, -0.02683), (-0.01658, -0.05104, -0.02683), (-0.05367, 0.0, -0.02683), (-0.01658, 0.05104, -0.02683), (0.04342, 0.03154, -0.02683), (0.01658, -0.05104, 0.02683), (-0.04342, -0.03154, 0.02683), (-0.04342, 0.03154, 0.02683), (0.01658, 0.05104, 0.02683), (0.05367, 0.0, 0.02683), (0.0, 0.0, 0.06), (-0.009747, -0.03, -0.05104), (0.02552, -0.01854, -0.05104), (0.01577, -0.04854, -0.03154), (0.05104, 0.0, -0.03154), (0.02552, 0.01854, -0.05104), (-0.03154, 0.0, -0.05104), (-0.04129, -0.03, -0.03154), (-0.009747, 0.03, -0.05104), (-0.04129, 0.03, -0.03154), (0.01577, 0.04854, -0.03154), (0.05706, -0.01854, 0.0), (0.05706, 0.01854, 0.0), (0.0, -0.06, 0.0), (0.03527, -0.04854, 0.0), (-0.05706, -0.01854, 0.0), (-0.03527, -0.04854, 0.0), (-0.03527, 0.04854, 0.0), (-0.05706, 0.01854, 0.0), (0.03527, 0.04854, 0.0), (0.0, 0.06, 0.0), (0.04129, -0.03, 0.03154), (-0.01577, -0.04854, 0.03154), (-0.05104, 0.0, 0.03154), (-0.01577, 0.04854, 0.03154), (0.04129, 0.03, 0.03154), (0.009747, -0.03, 0.05104), (0.03154, 0.0, 0.05104), (-0.02552, -0.01854, 0.05104), (-0.02552, 0.01854, 0.05104), (0.009747, 0.03, 0.05104)], [], [(0, 13, 12), (1, 13, 15), (0, 12, 17), (0, 17, 19), (0, 19, 16), (1, 15, 22), (2, 14, 24), (3, 18, 26), (4, 20, 28), (5, 21, 30), (1, 22, 25), (2, 24, 27), (3, 26, 29), (4, 28, 31), (5, 30, 23), (6, 32, 37), (7, 33, 39), (8, 34, 40), (9, 35, 41), (10, 36, 38), (38, 41, 11), (38, 36, 41), (36, 9, 41), (41, 40, 11), (41, 35, 40), (35, 8, 40), (40, 39, 11), (40, 34, 39), (34, 7, 39), (39, 37, 11), (39, 33, 37), (33, 6, 37), (37, 38, 11), (37, 32, 38), (32, 10, 38), (23, 36, 10), (23, 30, 36), (30, 9, 36), (31, 35, 9), (31, 28, 35), (28, 8, 35), (29, 34, 8), (29, 26, 34), (26, 7, 34), (27, 33, 7), (27, 24, 33), (24, 6, 33), (25, 32, 6), (25, 22, 32), (22, 10, 32), (30, 31, 9), (30, 21, 31), (21, 4, 31), (28, 29, 8), (28, 20, 29), (20, 3, 29), (26, 27, 7), (26, 18, 27), (18, 2, 27), (24, 25, 6), (24, 14, 25), (14, 1, 25), (22, 23, 10), (22, 15, 23), (15, 5, 23), (16, 21, 5), (16, 19, 21), (19, 4, 21), (19, 20, 4), (19, 17, 20), (17, 3, 20), (17, 18, 3), (17, 12, 18), (12, 2, 18), (15, 16, 5), (15, 13, 16), (13, 0, 16), (12, 14, 2), (12, 13, 14), (13, 1, 14)])
_uv = me_icosphere_003.uv_layers.new(name='UVMap')
_uv.uv.foreach_set('vector', [0.08244, 0.8441, 0.2121, 0.8576, 0.1273, 1.0, 0.3311, 0.8441, 0.2121, 0.8576, 0.2834, 0.6807, 0.08244, 0.8441, 0.1273, 1.0, 0.0, 0.9111, 0.08244, 0.8441, 0.0, 0.9111, 0.006154, 0.7138, 0.08244, 0.8441, 0.006154, 0.7138, 0.1372, 0.6807, 0.4436, 0.094, 0.5427, 0.0, 0.559, 0.1659, 0.9108, 0.6905, 0.9915, 0.6194, 0.9904, 0.8169, 0.6623, 0.7028, 0.781, 0.6834, 0.7142, 0.8637, 0.1082, 0.094, 0.2236, 0.1659, 0.09549, 0.2684, 0.865, 0.4603, 0.7386, 0.4603, 0.802, 0.3196, 0.4436, 0.094, 0.559, 0.1659, 0.4309, 0.2684, 0.9108, 0.6905, 0.9904, 0.8169, 0.8603, 0.8565, 0.3262, 0.2684, 0.3354, 0.4344, 0.2236, 0.371, 0.1082, 0.094, 0.09549, 0.2684, 0.0, 0.1659, 0.865, 0.4603, 0.802, 0.3196, 0.9481, 0.3268, 0.4436, 0.4429, 0.559, 0.371, 0.5427, 0.5369, 0.4585, 0.5432, 0.5848, 0.5369, 0.5251, 0.6807, 0.3311, 0.8441, 0.3789, 0.6807, 0.4502, 0.8576, 0.7514, 0.1536, 0.6708, 0.08251, 0.8003, 0.0, 1.0, 0.1659, 0.8813, 0.1465, 0.9463, 0.00724, 0.6623, 0.9111, 0.535, 1.0, 0.5799, 0.8441, 0.9463, 0.00724, 0.8813, 0.1465, 0.8003, 0.0, 0.8813, 0.1465, 0.7514, 0.1536, 0.8003, 0.0, 0.535, 1.0, 0.4502, 0.8576, 0.5799, 0.8441, 0.535, 1.0, 0.3889, 1.0, 0.4502, 0.8576, 0.3889, 1.0, 0.3311, 0.8441, 0.4502, 0.8576, 0.4502, 0.8576, 0.5251, 0.6807, 0.5799, 0.8441, 0.4502, 0.8576, 0.3789, 0.6807, 0.5251, 0.6807, 0.3789, 0.6807, 0.4585, 0.5432, 0.5251, 0.6807, 0.5251, 0.6807, 0.6561, 0.7138, 0.5799, 0.8441, 0.5251, 0.6807, 0.5848, 0.5369, 0.6561, 0.7138, 0.4045, 0.5369, 0.4436, 0.4429, 0.5427, 0.5369, 0.6561, 0.7138, 0.6623, 0.9111, 0.5799, 0.8441, 0.5427, 0.5369, 0.559, 0.371, 0.6708, 0.4344, 0.559, 0.371, 0.6616, 0.2684, 0.6708, 0.4344, 0.9481, 0.3268, 0.8813, 0.1465, 1.0, 0.1659, 0.9481, 0.3268, 0.802, 0.3196, 0.8813, 0.1465, 0.802, 0.3196, 0.7514, 0.1536, 0.8813, 0.1465, 0.6719, 0.28, 0.6708, 0.08251, 0.7514, 0.1536, 0.0, 0.1659, 0.09549, 0.2684, 9.66e-07, 0.371, 0.09549, 0.2684, 0.1082, 0.4429, 9.66e-07, 0.371, 0.2236, 0.371, 0.2073, 0.5369, 0.1082, 0.4429, 0.2236, 0.371, 0.3354, 0.4344, 0.2073, 0.5369, 0.3483, 0.5369, 0.4585, 0.5432, 0.3789, 0.6807, 0.8603, 0.8565, 0.9237, 0.9972, 0.7973, 0.9972, 0.8603, 0.8565, 0.9904, 0.8169, 0.9237, 0.9972, 0.3354, 0.371, 0.4436, 0.4429, 0.4045, 0.5369, 0.4309, 0.2684, 0.559, 0.371, 0.4436, 0.4429, 0.4309, 0.2684, 0.559, 0.1659, 0.559, 0.371, 0.559, 0.1659, 0.6616, 0.2684, 0.559, 0.371, 0.802, 0.3196, 0.6719, 0.28, 0.7514, 0.1536, 0.802, 0.3196, 0.7386, 0.4603, 0.6719, 0.28, 0.0691, 0.0, 0.1082, 0.094, 0.0, 0.1659, 0.09549, 0.2684, 0.2236, 0.371, 0.1082, 0.4429, 0.09549, 0.2684, 0.2236, 0.1659, 0.2236, 0.371, 0.2236, 0.1659, 0.3262, 0.2684, 0.2236, 0.371, 0.7142, 0.8637, 0.8603, 0.8565, 0.7973, 0.9972, 0.7142, 0.8637, 0.781, 0.6834, 0.8603, 0.8565, 0.781, 0.6834, 0.9108, 0.6905, 0.8603, 0.8565, 0.3354, 0.371, 0.4309, 0.2684, 0.4436, 0.4429, 0.3354, 0.371, 0.3354, 0.1659, 0.4309, 0.2684, 0.3354, 0.1659, 0.4436, 0.094, 0.4309, 0.2684, 0.559, 0.1659, 0.6708, 0.1025, 0.6616, 0.2684, 0.559, 0.1659, 0.5427, 0.0, 0.6708, 0.1025, 0.2834, 0.6807, 0.2038, 0.5432, 0.314, 0.5369, 0.1372, 0.6807, 0.0775, 0.5369, 0.2038, 0.5432, 0.1372, 0.6807, 0.006154, 0.7138, 0.0775, 0.5369, 0.2073, 1.442e-07, 0.1082, 0.094, 0.0691, 0.0, 0.2073, 1.442e-07, 0.2236, 0.1659, 0.1082, 0.094, 0.2073, 1.442e-07, 0.3354, 0.1025, 0.2236, 0.1659, 0.3354, 0.1025, 0.3262, 0.2684, 0.2236, 0.1659, 0.7159, 0.5441, 0.781, 0.6834, 0.6623, 0.7028, 0.7159, 0.5441, 0.862, 0.5369, 0.781, 0.6834, 0.862, 0.5369, 0.9108, 0.6905, 0.781, 0.6834, 0.2834, 0.6807, 0.1372, 0.6807, 0.2038, 0.5432, 0.2834, 0.6807, 0.2121, 0.8576, 0.1372, 0.6807, 0.2121, 0.8576, 0.08244, 0.8441, 0.1372, 0.6807, 0.862, 0.5369, 0.9915, 0.6194, 0.9108, 0.6905, 0.1273, 1.0, 0.2121, 0.8576, 0.2734, 1.0, 0.2121, 0.8576, 0.3311, 0.8441, 0.2734, 1.0])
me_icosphere_003.materials.append(mat_hab2)
me_icosphere_003.use_remesh_preserve_volume = False
me_icosphere_003.use_remesh_preserve_attributes = False
me_icosphere_003.use_mirror_vertex_groups = False
me_icosphere_003.update()
me_icosphere_002 = bpy.data.meshes.new('Icosphere.002')
me_icosphere_002.from_pydata([(0.0, 0.0, -0.06), (0.04342, -0.03154, -0.02683), (-0.01658, -0.05104, -0.02683), (-0.05367, 0.0, -0.02683), (-0.01658, 0.05104, -0.02683), (0.04342, 0.03154, -0.02683), (0.01658, -0.05104, 0.02683), (-0.04342, -0.03154, 0.02683), (-0.04342, 0.03154, 0.02683), (0.01658, 0.05104, 0.02683), (0.05367, 0.0, 0.02683), (0.0, 0.0, 0.06), (-0.009747, -0.03, -0.05104), (0.02552, -0.01854, -0.05104), (0.01577, -0.04854, -0.03154), (0.05104, 0.0, -0.03154), (0.02552, 0.01854, -0.05104), (-0.03154, 0.0, -0.05104), (-0.04129, -0.03, -0.03154), (-0.009747, 0.03, -0.05104), (-0.04129, 0.03, -0.03154), (0.01577, 0.04854, -0.03154), (0.05706, -0.01854, 0.0), (0.05706, 0.01854, 0.0), (0.0, -0.06, 0.0), (0.03527, -0.04854, 0.0), (-0.05706, -0.01854, 0.0), (-0.03527, -0.04854, 0.0), (-0.03527, 0.04854, 0.0), (-0.05706, 0.01854, 0.0), (0.03527, 0.04854, 0.0), (0.0, 0.06, 0.0), (0.04129, -0.03, 0.03154), (-0.01577, -0.04854, 0.03154), (-0.05104, 0.0, 0.03154), (-0.01577, 0.04854, 0.03154), (0.04129, 0.03, 0.03154), (0.009747, -0.03, 0.05104), (0.03154, 0.0, 0.05104), (-0.02552, -0.01854, 0.05104), (-0.02552, 0.01854, 0.05104), (0.009747, 0.03, 0.05104)], [], [(0, 13, 12), (1, 13, 15), (0, 12, 17), (0, 17, 19), (0, 19, 16), (1, 15, 22), (2, 14, 24), (3, 18, 26), (4, 20, 28), (5, 21, 30), (1, 22, 25), (2, 24, 27), (3, 26, 29), (4, 28, 31), (5, 30, 23), (6, 32, 37), (7, 33, 39), (8, 34, 40), (9, 35, 41), (10, 36, 38), (38, 41, 11), (38, 36, 41), (36, 9, 41), (41, 40, 11), (41, 35, 40), (35, 8, 40), (40, 39, 11), (40, 34, 39), (34, 7, 39), (39, 37, 11), (39, 33, 37), (33, 6, 37), (37, 38, 11), (37, 32, 38), (32, 10, 38), (23, 36, 10), (23, 30, 36), (30, 9, 36), (31, 35, 9), (31, 28, 35), (28, 8, 35), (29, 34, 8), (29, 26, 34), (26, 7, 34), (27, 33, 7), (27, 24, 33), (24, 6, 33), (25, 32, 6), (25, 22, 32), (22, 10, 32), (30, 31, 9), (30, 21, 31), (21, 4, 31), (28, 29, 8), (28, 20, 29), (20, 3, 29), (26, 27, 7), (26, 18, 27), (18, 2, 27), (24, 25, 6), (24, 14, 25), (14, 1, 25), (22, 23, 10), (22, 15, 23), (15, 5, 23), (16, 21, 5), (16, 19, 21), (19, 4, 21), (19, 20, 4), (19, 17, 20), (17, 3, 20), (17, 18, 3), (17, 12, 18), (12, 2, 18), (15, 16, 5), (15, 13, 16), (13, 0, 16), (12, 14, 2), (12, 13, 14), (13, 1, 14)])
_uv = me_icosphere_002.uv_layers.new(name='UVMap')
_uv.uv.foreach_set('vector', [0.08244, 0.8441, 0.2121, 0.8576, 0.1273, 1.0, 0.3311, 0.8441, 0.2121, 0.8576, 0.2834, 0.6807, 0.08244, 0.8441, 0.1273, 1.0, 0.0, 0.9111, 0.08244, 0.8441, 0.0, 0.9111, 0.006154, 0.7138, 0.08244, 0.8441, 0.006154, 0.7138, 0.1372, 0.6807, 0.4436, 0.094, 0.5427, 0.0, 0.559, 0.1659, 0.9108, 0.6905, 0.9915, 0.6194, 0.9904, 0.8169, 0.6623, 0.7028, 0.781, 0.6834, 0.7142, 0.8637, 0.1082, 0.094, 0.2236, 0.1659, 0.09549, 0.2684, 0.865, 0.4603, 0.7386, 0.4603, 0.802, 0.3196, 0.4436, 0.094, 0.559, 0.1659, 0.4309, 0.2684, 0.9108, 0.6905, 0.9904, 0.8169, 0.8603, 0.8565, 0.3262, 0.2684, 0.3354, 0.4344, 0.2236, 0.371, 0.1082, 0.094, 0.09549, 0.2684, 0.0, 0.1659, 0.865, 0.4603, 0.802, 0.3196, 0.9481, 0.3268, 0.4436, 0.4429, 0.559, 0.371, 0.5427, 0.5369, 0.4585, 0.5432, 0.5848, 0.5369, 0.5251, 0.6807, 0.3311, 0.8441, 0.3789, 0.6807, 0.4502, 0.8576, 0.7514, 0.1536, 0.6708, 0.08251, 0.8003, 0.0, 1.0, 0.1659, 0.8813, 0.1465, 0.9463, 0.00724, 0.6623, 0.9111, 0.535, 1.0, 0.5799, 0.8441, 0.9463, 0.00724, 0.8813, 0.1465, 0.8003, 0.0, 0.8813, 0.1465, 0.7514, 0.1536, 0.8003, 0.0, 0.535, 1.0, 0.4502, 0.8576, 0.5799, 0.8441, 0.535, 1.0, 0.3889, 1.0, 0.4502, 0.8576, 0.3889, 1.0, 0.3311, 0.8441, 0.4502, 0.8576, 0.4502, 0.8576, 0.5251, 0.6807, 0.5799, 0.8441, 0.4502, 0.8576, 0.3789, 0.6807, 0.5251, 0.6807, 0.3789, 0.6807, 0.4585, 0.5432, 0.5251, 0.6807, 0.5251, 0.6807, 0.6561, 0.7138, 0.5799, 0.8441, 0.5251, 0.6807, 0.5848, 0.5369, 0.6561, 0.7138, 0.4045, 0.5369, 0.4436, 0.4429, 0.5427, 0.5369, 0.6561, 0.7138, 0.6623, 0.9111, 0.5799, 0.8441, 0.5427, 0.5369, 0.559, 0.371, 0.6708, 0.4344, 0.559, 0.371, 0.6616, 0.2684, 0.6708, 0.4344, 0.9481, 0.3268, 0.8813, 0.1465, 1.0, 0.1659, 0.9481, 0.3268, 0.802, 0.3196, 0.8813, 0.1465, 0.802, 0.3196, 0.7514, 0.1536, 0.8813, 0.1465, 0.6719, 0.28, 0.6708, 0.08251, 0.7514, 0.1536, 0.0, 0.1659, 0.09549, 0.2684, 9.66e-07, 0.371, 0.09549, 0.2684, 0.1082, 0.4429, 9.66e-07, 0.371, 0.2236, 0.371, 0.2073, 0.5369, 0.1082, 0.4429, 0.2236, 0.371, 0.3354, 0.4344, 0.2073, 0.5369, 0.3483, 0.5369, 0.4585, 0.5432, 0.3789, 0.6807, 0.8603, 0.8565, 0.9237, 0.9972, 0.7973, 0.9972, 0.8603, 0.8565, 0.9904, 0.8169, 0.9237, 0.9972, 0.3354, 0.371, 0.4436, 0.4429, 0.4045, 0.5369, 0.4309, 0.2684, 0.559, 0.371, 0.4436, 0.4429, 0.4309, 0.2684, 0.559, 0.1659, 0.559, 0.371, 0.559, 0.1659, 0.6616, 0.2684, 0.559, 0.371, 0.802, 0.3196, 0.6719, 0.28, 0.7514, 0.1536, 0.802, 0.3196, 0.7386, 0.4603, 0.6719, 0.28, 0.0691, 0.0, 0.1082, 0.094, 0.0, 0.1659, 0.09549, 0.2684, 0.2236, 0.371, 0.1082, 0.4429, 0.09549, 0.2684, 0.2236, 0.1659, 0.2236, 0.371, 0.2236, 0.1659, 0.3262, 0.2684, 0.2236, 0.371, 0.7142, 0.8637, 0.8603, 0.8565, 0.7973, 0.9972, 0.7142, 0.8637, 0.781, 0.6834, 0.8603, 0.8565, 0.781, 0.6834, 0.9108, 0.6905, 0.8603, 0.8565, 0.3354, 0.371, 0.4309, 0.2684, 0.4436, 0.4429, 0.3354, 0.371, 0.3354, 0.1659, 0.4309, 0.2684, 0.3354, 0.1659, 0.4436, 0.094, 0.4309, 0.2684, 0.559, 0.1659, 0.6708, 0.1025, 0.6616, 0.2684, 0.559, 0.1659, 0.5427, 0.0, 0.6708, 0.1025, 0.2834, 0.6807, 0.2038, 0.5432, 0.314, 0.5369, 0.1372, 0.6807, 0.0775, 0.5369, 0.2038, 0.5432, 0.1372, 0.6807, 0.006154, 0.7138, 0.0775, 0.5369, 0.2073, 1.442e-07, 0.1082, 0.094, 0.0691, 0.0, 0.2073, 1.442e-07, 0.2236, 0.1659, 0.1082, 0.094, 0.2073, 1.442e-07, 0.3354, 0.1025, 0.2236, 0.1659, 0.3354, 0.1025, 0.3262, 0.2684, 0.2236, 0.1659, 0.7159, 0.5441, 0.781, 0.6834, 0.6623, 0.7028, 0.7159, 0.5441, 0.862, 0.5369, 0.781, 0.6834, 0.862, 0.5369, 0.9108, 0.6905, 0.781, 0.6834, 0.2834, 0.6807, 0.1372, 0.6807, 0.2038, 0.5432, 0.2834, 0.6807, 0.2121, 0.8576, 0.1372, 0.6807, 0.2121, 0.8576, 0.08244, 0.8441, 0.1372, 0.6807, 0.862, 0.5369, 0.9915, 0.6194, 0.9108, 0.6905, 0.1273, 1.0, 0.2121, 0.8576, 0.2734, 1.0, 0.2121, 0.8576, 0.3311, 0.8441, 0.2734, 1.0])
me_icosphere_002.materials.append(mat_hab2)
me_icosphere_002.use_remesh_preserve_volume = False
me_icosphere_002.use_remesh_preserve_attributes = False
me_icosphere_002.use_mirror_vertex_groups = False
me_icosphere_002.update()
me_cylinder_014 = bpy.data.meshes.new('Cylinder.014')
me_cylinder_014.from_pydata([(0.0, 0.06, -0.005), (0.0, 0.06, 0.005), (0.04243, 0.04243, -0.005), (0.04243, 0.04243, 0.005), (0.06, -2.623e-09, -0.005), (0.06, -2.623e-09, 0.005), (0.04243, -0.04243, -0.005), (0.04243, -0.04243, 0.005), (-5.245e-09, -0.06, -0.005), (-5.245e-09, -0.06, 0.005), (-0.04243, -0.04243, -0.005), (-0.04243, -0.04243, 0.005), (-0.06, 7.155e-10, -0.005), (-0.06, 7.155e-10, 0.005), (-0.04243, 0.04243, -0.005), (-0.04243, 0.04243, 0.005)], [], [(0, 1, 3, 2), (2, 3, 5, 4), (4, 5, 7, 6), (6, 7, 9, 8), (8, 9, 11, 10), (10, 11, 13, 12), (3, 1, 15, 13, 11, 9, 7, 5), (12, 13, 15, 14), (14, 15, 1, 0), (0, 2, 4, 6, 8, 10, 12, 14)])
_uv = me_cylinder_014.uv_layers.new(name='UVMap')
_uv.uv.foreach_set('vector', [0.858, 0.1464, 0.929, 0.1464, 0.929, 0.3536, 0.858, 0.3536, 0.858, 0.3536, 0.929, 0.3536, 0.929, 0.5, 0.858, 0.5, 1.0, 0.3536, 0.929, 0.3536, 0.929, 0.2071, 1.0, 0.2071, 1.0, 0.2071, 0.929, 0.2071, 0.929, 0.0, 1.0, 0.0, 0.858, 0.5, 0.787, 0.5, 0.787, 0.3536, 0.858, 0.3536, 0.858, 0.3536, 0.787, 0.3536, 0.787, 0.1464, 0.858, 0.1464, 0.2305, 1.0, 0.0, 0.8536, 2.645e-08, 0.6464, 0.2305, 0.5, 0.5565, 0.5, 0.787, 0.6464, 0.787, 0.8536, 0.5565, 1.0, 0.858, 0.1464, 0.787, 0.1464, 0.787, 1.68e-08, 0.858, 0.0, 0.858, 0.0, 0.929, 1.68e-08, 0.929, 0.1464, 0.858, 0.1464, 0.0, 0.1464, 0.2305, 1.68e-08, 0.5565, 0.0, 0.787, 0.1464, 0.787, 0.3536, 0.5565, 0.5, 0.2305, 0.5, 5.289e-08, 0.3536])
me_cylinder_014.materials.append(mat_hab2)
me_cylinder_014.use_remesh_preserve_volume = False
me_cylinder_014.use_remesh_preserve_attributes = False
me_cylinder_014.use_mirror_vertex_groups = False
me_cylinder_014.update()
me_cylinder_013 = bpy.data.meshes.new('Cylinder.013')
me_cylinder_013.from_pydata([(0.0, 0.02, -0.34), (0.0, 0.02, 0.34), (0.01414, 0.01414, -0.34), (0.01414, 0.01414, 0.34), (0.02, -8.742e-10, -0.34), (0.02, -8.742e-10, 0.34), (0.01414, -0.01414, -0.34), (0.01414, -0.01414, 0.34), (-1.748e-09, -0.02, -0.34), (-1.748e-09, -0.02, 0.34), (-0.01414, -0.01414, -0.34), (-0.01414, -0.01414, 0.34), (-0.02, 2.385e-10, -0.34), (-0.02, 2.385e-10, 0.34), (-0.01414, 0.01414, -0.34), (-0.01414, 0.01414, 0.34)], [], [(0, 1, 3, 2), (2, 3, 5, 4), (4, 5, 7, 6), (6, 7, 9, 8), (8, 9, 11, 10), (10, 11, 13, 12), (3, 1, 15, 13, 11, 9, 7, 5), (12, 13, 15, 14), (14, 15, 1, 0), (0, 2, 4, 6, 8, 10, 12, 14)])
_uv = me_cylinder_013.uv_layers.new(name='UVMap')
_uv.uv.foreach_set('vector', [0.5541, 1.0, 0.5541, 0.0, 0.6306, 0.0, 0.6306, 1.0, 0.4459, 0.0, 0.4459, 1.0, 0.3377, 1.0, 0.3377, 0.0, 0.3377, 0.0, 0.3377, 1.0, 0.2612, 1.0, 0.2612, 0.0, 0.7388, 0.0, 0.7388, 1.0, 0.6306, 1.0, 0.6306, 8.765e-08, 0.2612, 0.0, 0.2612, 1.0, 0.1847, 1.0, 0.1847, 0.0, 0.1847, 0.0, 0.1847, 1.0, 0.0765, 1.0, 0.0765, 0.0, 0.7388, 0.01592, 0.8153, 0.0, 0.9235, 0.0, 1.0, 0.01592, 1.0, 0.03843, 0.9235, 0.05435, 0.8153, 0.05435, 0.7388, 0.03843, 0.0765, 0.0, 0.0765, 1.0, 2.106e-07, 1.0, 0.0, 0.0, 0.4459, 1.0, 0.4459, 0.0, 0.5541, 0.0, 0.5541, 1.0, 0.7388, 0.07026, 0.8153, 0.05435, 0.9235, 0.05435, 1.0, 0.07026, 1.0, 0.09277, 0.9235, 0.1087, 0.8153, 0.1087, 0.7388, 0.09277])
me_cylinder_013.materials.append(mat_hab2)
me_cylinder_013.use_remesh_preserve_volume = False
me_cylinder_013.use_remesh_preserve_attributes = False
me_cylinder_013.use_mirror_vertex_groups = False
me_cylinder_013.update()
me_cylinder_012 = bpy.data.meshes.new('Cylinder.012')
me_cylinder_012.from_pydata([(0.0, 0.02, -0.34), (0.0, 0.02, 0.34), (0.01414, 0.01414, -0.34), (0.01414, 0.01414, 0.34), (0.02, -8.742e-10, -0.34), (0.02, -8.742e-10, 0.34), (0.01414, -0.01414, -0.34), (0.01414, -0.01414, 0.34), (-1.748e-09, -0.02, -0.34), (-1.748e-09, -0.02, 0.34), (-0.01414, -0.01414, -0.34), (-0.01414, -0.01414, 0.34), (-0.02, 2.385e-10, -0.34), (-0.02, 2.385e-10, 0.34), (-0.01414, 0.01414, -0.34), (-0.01414, 0.01414, 0.34)], [], [(0, 1, 3, 2), (2, 3, 5, 4), (4, 5, 7, 6), (6, 7, 9, 8), (8, 9, 11, 10), (10, 11, 13, 12), (3, 1, 15, 13, 11, 9, 7, 5), (12, 13, 15, 14), (14, 15, 1, 0), (0, 2, 4, 6, 8, 10, 12, 14)])
_uv = me_cylinder_012.uv_layers.new(name='UVMap')
_uv.uv.foreach_set('vector', [0.5541, 1.0, 0.5541, 0.0, 0.6306, 0.0, 0.6306, 1.0, 0.4459, 0.0, 0.4459, 1.0, 0.3377, 1.0, 0.3377, 0.0, 0.3377, 0.0, 0.3377, 1.0, 0.2612, 1.0, 0.2612, 0.0, 0.7388, 0.0, 0.7388, 1.0, 0.6306, 1.0, 0.6306, 8.765e-08, 0.2612, 0.0, 0.2612, 1.0, 0.1847, 1.0, 0.1847, 0.0, 0.1847, 0.0, 0.1847, 1.0, 0.0765, 1.0, 0.0765, 0.0, 0.7388, 0.01592, 0.8153, 0.0, 0.9235, 0.0, 1.0, 0.01592, 1.0, 0.03843, 0.9235, 0.05435, 0.8153, 0.05435, 0.7388, 0.03843, 0.0765, 0.0, 0.0765, 1.0, 2.106e-07, 1.0, 0.0, 0.0, 0.4459, 1.0, 0.4459, 0.0, 0.5541, 0.0, 0.5541, 1.0, 0.7388, 0.07026, 0.8153, 0.05435, 0.9235, 0.05435, 1.0, 0.07026, 1.0, 0.09277, 0.9235, 0.1087, 0.8153, 0.1087, 0.7388, 0.09277])
me_cylinder_012.materials.append(mat_hab2)
me_cylinder_012.use_remesh_preserve_volume = False
me_cylinder_012.use_remesh_preserve_attributes = False
me_cylinder_012.use_mirror_vertex_groups = False
me_cylinder_012.update()
me_cylinder_011 = bpy.data.meshes.new('Cylinder.011')
me_cylinder_011.from_pydata([(0.0, 0.06, -0.005), (0.0, 0.06, 0.005), (0.04243, 0.04243, -0.005), (0.04243, 0.04243, 0.005), (0.06, -2.623e-09, -0.005), (0.06, -2.623e-09, 0.005), (0.04243, -0.04243, -0.005), (0.04243, -0.04243, 0.005), (-5.245e-09, -0.06, -0.005), (-5.245e-09, -0.06, 0.005), (-0.04243, -0.04243, -0.005), (-0.04243, -0.04243, 0.005), (-0.06, 7.155e-10, -0.005), (-0.06, 7.155e-10, 0.005), (-0.04243, 0.04243, -0.005), (-0.04243, 0.04243, 0.005)], [], [(0, 1, 3, 2), (2, 3, 5, 4), (4, 5, 7, 6), (6, 7, 9, 8), (8, 9, 11, 10), (10, 11, 13, 12), (3, 1, 15, 13, 11, 9, 7, 5), (12, 13, 15, 14), (14, 15, 1, 0), (0, 2, 4, 6, 8, 10, 12, 14)])
_uv = me_cylinder_011.uv_layers.new(name='UVMap')
_uv.uv.foreach_set('vector', [0.858, 0.1464, 0.929, 0.1464, 0.929, 0.3536, 0.858, 0.3536, 0.858, 0.3536, 0.929, 0.3536, 0.929, 0.5, 0.858, 0.5, 1.0, 0.3536, 0.929, 0.3536, 0.929, 0.2071, 1.0, 0.2071, 1.0, 0.2071, 0.929, 0.2071, 0.929, 0.0, 1.0, 0.0, 0.858, 0.5, 0.787, 0.5, 0.787, 0.3536, 0.858, 0.3536, 0.858, 0.3536, 0.787, 0.3536, 0.787, 0.1464, 0.858, 0.1464, 0.2305, 1.0, 0.0, 0.8536, 2.645e-08, 0.6464, 0.2305, 0.5, 0.5565, 0.5, 0.787, 0.6464, 0.787, 0.8536, 0.5565, 1.0, 0.858, 0.1464, 0.787, 0.1464, 0.787, 1.68e-08, 0.858, 0.0, 0.858, 0.0, 0.929, 1.68e-08, 0.929, 0.1464, 0.858, 0.1464, 0.0, 0.1464, 0.2305, 1.68e-08, 0.5565, 0.0, 0.787, 0.1464, 0.787, 0.3536, 0.5565, 0.5, 0.2305, 0.5, 5.289e-08, 0.3536])
me_cylinder_011.materials.append(mat_hab2)
me_cylinder_011.use_remesh_preserve_volume = False
me_cylinder_011.use_remesh_preserve_attributes = False
me_cylinder_011.use_mirror_vertex_groups = False
me_cylinder_011.update()
me_cylinder_010 = bpy.data.meshes.new('Cylinder.010')
me_cylinder_010.from_pydata([(0.0, 0.06, -0.005), (0.0, 0.06, 0.005), (0.04243, 0.04243, -0.005), (0.04243, 0.04243, 0.005), (0.06, -2.623e-09, -0.005), (0.06, -2.623e-09, 0.005), (0.04243, -0.04243, -0.005), (0.04243, -0.04243, 0.005), (-5.245e-09, -0.06, -0.005), (-5.245e-09, -0.06, 0.005), (-0.04243, -0.04243, -0.005), (-0.04243, -0.04243, 0.005), (-0.06, 7.155e-10, -0.005), (-0.06, 7.155e-10, 0.005), (-0.04243, 0.04243, -0.005), (-0.04243, 0.04243, 0.005)], [], [(0, 1, 3, 2), (2, 3, 5, 4), (4, 5, 7, 6), (6, 7, 9, 8), (8, 9, 11, 10), (10, 11, 13, 12), (3, 1, 15, 13, 11, 9, 7, 5), (12, 13, 15, 14), (14, 15, 1, 0), (0, 2, 4, 6, 8, 10, 12, 14)])
_uv = me_cylinder_010.uv_layers.new(name='UVMap')
_uv.uv.foreach_set('vector', [0.858, 0.1464, 0.929, 0.1464, 0.929, 0.3536, 0.858, 0.3536, 0.858, 0.3536, 0.929, 0.3536, 0.929, 0.5, 0.858, 0.5, 1.0, 0.3536, 0.929, 0.3536, 0.929, 0.2071, 1.0, 0.2071, 1.0, 0.2071, 0.929, 0.2071, 0.929, 0.0, 1.0, 0.0, 0.858, 0.5, 0.787, 0.5, 0.787, 0.3536, 0.858, 0.3536, 0.858, 0.3536, 0.787, 0.3536, 0.787, 0.1464, 0.858, 0.1464, 0.2305, 1.0, 0.0, 0.8536, 2.645e-08, 0.6464, 0.2305, 0.5, 0.5565, 0.5, 0.787, 0.6464, 0.787, 0.8536, 0.5565, 1.0, 0.858, 0.1464, 0.787, 0.1464, 0.787, 1.68e-08, 0.858, 0.0, 0.858, 0.0, 0.929, 1.68e-08, 0.929, 0.1464, 0.858, 0.1464, 0.0, 0.1464, 0.2305, 1.68e-08, 0.5565, 0.0, 0.787, 0.1464, 0.787, 0.3536, 0.5565, 0.5, 0.2305, 0.5, 5.289e-08, 0.3536])
me_cylinder_010.materials.append(mat_hab2)
me_cylinder_010.use_remesh_preserve_volume = False
me_cylinder_010.use_remesh_preserve_attributes = False
me_cylinder_010.use_mirror_vertex_groups = False
me_cylinder_010.update()
me_cylinder_009 = bpy.data.meshes.new('Cylinder.009')
me_cylinder_009.from_pydata([(-0.0009172, 0.04316, -0.3141), (0.0, 0.02, 0.34), (0.01322, 0.0373, -0.3141), (0.01414, 0.01414, 0.34), (0.01908, 0.02316, -0.3141), (0.02, -8.742e-10, 0.34), (0.01322, 0.009018, -0.3141), (0.01414, -0.01414, 0.34), (-0.0009172, 0.00316, -0.3141), (-1.748e-09, -0.02, 0.34), (-0.01506, 0.009018, -0.3141), (-0.01414, -0.01414, 0.34), (-0.02092, 0.02316, -0.3141), (-0.02, 2.385e-10, 0.34), (-0.01506, 0.0373, -0.3141), (-0.01414, 0.01414, 0.34)], [], [(0, 1, 3, 2), (2, 3, 5, 4), (4, 5, 7, 6), (6, 7, 9, 8), (8, 9, 11, 10), (10, 11, 13, 12), (3, 1, 15, 13, 11, 9, 7, 5), (12, 13, 15, 14), (14, 15, 1, 0), (0, 2, 4, 6, 8, 10, 12, 14)])
_uv = me_cylinder_009.uv_layers.new(name='UVMap')
_uv.uv.foreach_set('vector', [0.0, 0.0, 1.0, 0.0, 1.0, 1.0, 0.0, 1.0, 0.0, 0.0, 1.0, 0.0, 1.0, 1.0, 0.0, 1.0, 0.0, 0.0, 1.0, 0.0, 1.0, 1.0, 0.0, 1.0, 0.0, 0.0, 1.0, 0.0, 1.0, 1.0, 0.0, 1.0, 0.0, 0.0, 1.0, 0.0, 1.0, 1.0, 0.0, 1.0, 0.0, 0.0, 1.0, 0.0, 1.0, 1.0, 0.0, 1.0, 0.5, 1.0, 0.8536, 0.8536, 1.0, 0.5, 0.8536, 0.1464, 0.5, 0.0, 0.1464, 0.1464, 0.0, 0.5, 0.1464, 0.8536, 0.0, 0.0, 1.0, 0.0, 1.0, 1.0, 0.0, 1.0, 0.0, 0.0, 1.0, 0.0, 1.0, 1.0, 0.0, 1.0, 0.7071, 1.0, 0.2929, 1.0, 0.0, 0.7071, 1.008e-07, 0.2929, 0.2929, 0.0, 0.7071, 2.268e-07, 1.0, 0.2929, 1.0, 0.7071])
me_cylinder_009.materials.append(mat_hab2)
me_cylinder_009.use_remesh_preserve_volume = False
me_cylinder_009.use_remesh_preserve_attributes = False
me_cylinder_009.use_mirror_vertex_groups = False
me_cylinder_009.update()
me_cylinder_006 = bpy.data.meshes.new('Cylinder.006')
me_cylinder_006.from_pydata([(0.01441, 0.004533, -0.2829), (0.0, 0.02, 0.34), (0.02855, -0.001325, -0.2829), (0.01414, 0.01414, 0.34), (0.03441, -0.01547, -0.2829), (0.02, -8.742e-10, 0.34), (0.02855, -0.02961, -0.2829), (0.01414, -0.01414, 0.34), (0.01441, -0.03547, -0.2829), (-1.748e-09, -0.02, 0.34), (0.0002637, -0.02961, -0.2829), (-0.01414, -0.01414, 0.34), (-0.005594, -0.01547, -0.2829), (-0.02, 2.385e-10, 0.34), (0.0002637, -0.001325, -0.2829), (-0.01414, 0.01414, 0.34)], [], [(0, 1, 3, 2), (2, 3, 5, 4), (4, 5, 7, 6), (6, 7, 9, 8), (8, 9, 11, 10), (10, 11, 13, 12), (3, 1, 15, 13, 11, 9, 7, 5), (12, 13, 15, 14), (14, 15, 1, 0), (0, 2, 4, 6, 8, 10, 12, 14)])
_uv = me_cylinder_006.uv_layers.new(name='UVMap')
_uv.uv.foreach_set('vector', [0.0, 0.0, 1.0, 0.0, 1.0, 1.0, 0.0, 1.0, 0.0, 0.0, 1.0, 0.0, 1.0, 1.0, 0.0, 1.0, 0.0, 0.0, 1.0, 0.0, 1.0, 1.0, 0.0, 1.0, 0.0, 0.0, 1.0, 0.0, 1.0, 1.0, 0.0, 1.0, 0.0, 0.0, 1.0, 0.0, 1.0, 1.0, 0.0, 1.0, 0.0, 0.0, 1.0, 0.0, 1.0, 1.0, 0.0, 1.0, 0.5, 1.0, 0.8536, 0.8536, 1.0, 0.5, 0.8536, 0.1464, 0.5, 0.0, 0.1464, 0.1464, 0.0, 0.5, 0.1464, 0.8536, 0.0, 0.0, 1.0, 0.0, 1.0, 1.0, 0.0, 1.0, 0.0, 0.0, 1.0, 0.0, 1.0, 1.0, 0.0, 1.0, 0.2929, 1.0, 0.0, 0.7071, 0.0, 0.2929, 0.2929, 1.008e-07, 0.7071, 0.0, 1.0, 0.2929, 1.0, 0.7071, 0.7071, 1.0])
me_cylinder_006.materials.append(mat_hab2)
me_cylinder_006.use_remesh_preserve_volume = False
me_cylinder_006.use_remesh_preserve_attributes = False
me_cylinder_006.use_mirror_vertex_groups = False
me_cylinder_006.update()
me_cylinder_003 = bpy.data.meshes.new('Cylinder.003')
me_cylinder_003.from_pydata([(0.0, 0.06, -0.005), (0.0, 0.06, 0.005), (0.04243, 0.04243, -0.005), (0.04243, 0.04243, 0.005), (0.06, -2.623e-09, -0.005), (0.06, -2.623e-09, 0.005), (0.04243, -0.04243, -0.005), (0.04243, -0.04243, 0.005), (-5.245e-09, -0.06, -0.005), (-5.245e-09, -0.06, 0.005), (-0.04243, -0.04243, -0.005), (-0.04243, -0.04243, 0.005), (-0.06, 7.155e-10, -0.005), (-0.06, 7.155e-10, 0.005), (-0.04243, 0.04243, -0.005), (-0.04243, 0.04243, 0.005)], [], [(0, 1, 3, 2), (2, 3, 5, 4), (4, 5, 7, 6), (6, 7, 9, 8), (8, 9, 11, 10), (10, 11, 13, 12), (3, 1, 15, 13, 11, 9, 7, 5), (12, 13, 15, 14), (14, 15, 1, 0), (0, 2, 4, 6, 8, 10, 12, 14)])
_uv = me_cylinder_003.uv_layers.new(name='UVMap')
_uv.uv.foreach_set('vector', [0.858, 0.1464, 0.929, 0.1464, 0.929, 0.3536, 0.858, 0.3536, 0.858, 0.3536, 0.929, 0.3536, 0.929, 0.5, 0.858, 0.5, 1.0, 0.3536, 0.929, 0.3536, 0.929, 0.2071, 1.0, 0.2071, 1.0, 0.2071, 0.929, 0.2071, 0.929, 0.0, 1.0, 0.0, 0.858, 0.5, 0.787, 0.5, 0.787, 0.3536, 0.858, 0.3536, 0.858, 0.3536, 0.787, 0.3536, 0.787, 0.1464, 0.858, 0.1464, 0.2305, 1.0, 0.0, 0.8536, 2.645e-08, 0.6464, 0.2305, 0.5, 0.5565, 0.5, 0.787, 0.6464, 0.787, 0.8536, 0.5565, 1.0, 0.858, 0.1464, 0.787, 0.1464, 0.787, 1.68e-08, 0.858, 0.0, 0.858, 0.0, 0.929, 1.68e-08, 0.929, 0.1464, 0.858, 0.1464, 0.0, 0.1464, 0.2305, 1.68e-08, 0.5565, 0.0, 0.787, 0.1464, 0.787, 0.3536, 0.5565, 0.5, 0.2305, 0.5, 5.289e-08, 0.3536])
me_cylinder_003.materials.append(mat_hab2)
me_cylinder_003.use_remesh_preserve_volume = False
me_cylinder_003.use_remesh_preserve_attributes = False
me_cylinder_003.use_mirror_vertex_groups = False
me_cylinder_003.update()
me_cylinder_001 = bpy.data.meshes.new('Cylinder.001')
me_cylinder_001.from_pydata([(0.0, 0.22, -0.09), (0.0, 0.22, 0.09), (0.1556, 0.1556, -0.09), (0.1556, 0.1556, 0.09), (0.22, -9.617e-09, -0.09), (0.22, -9.617e-09, 0.09), (0.1556, -0.1556, -0.09), (0.1556, -0.1556, 0.09), (-1.923e-08, -0.22, -0.09), (-1.923e-08, -0.22, 0.09), (-0.1556, -0.1556, -0.09), (-0.1556, -0.1556, 0.09), (-0.22, 2.623e-09, -0.09), (-0.22, 2.623e-09, 0.09), (-0.1556, 0.1556, -0.09), (-0.1556, 0.1556, 0.09)], [], [(0, 1, 3, 2), (2, 3, 5, 4), (4, 5, 7, 6), (6, 7, 9, 8), (8, 9, 11, 10), (10, 11, 13, 12), (3, 1, 15, 13, 11, 9, 7, 5), (12, 13, 15, 14), (14, 15, 1, 0), (0, 2, 4, 6, 8, 10, 12, 14)])
_uv = me_cylinder_001.uv_layers.new(name='UVMap')
_uv.uv.foreach_set('vector', [0.5303, 0.5, 0.7652, 0.5, 0.7652, 0.6464, 0.5303, 0.6464, 0.5303, 0.6464, 0.7652, 0.6464, 0.7652, 0.8536, 0.5303, 0.8536, 1.0, 0.3536, 0.7652, 0.3536, 0.7652, 0.2071, 1.0, 0.2071, 1.0, 0.2071, 0.7652, 0.2071, 0.7652, 9.164e-09, 1.0, 0.0, 0.5303, 0.0, 0.7652, 1.833e-08, 0.7652, 0.1464, 0.5303, 0.1464, 0.5303, 0.1464, 0.7652, 0.1464, 0.7652, 0.3536, 0.5303, 0.3536, 0.0, 0.8536, 0.0, 0.6464, 0.1553, 0.5, 0.375, 0.5, 0.5303, 0.6464, 0.5303, 0.8536, 0.375, 1.0, 0.1553, 1.0, 0.5303, 0.3536, 0.7652, 0.3536, 0.7652, 0.5, 0.5303, 0.5, 0.9848, 0.3536, 0.9848, 0.575, 0.7652, 0.575, 0.7652, 0.3536, 5.832e-08, 0.1464, 0.1553, 0.0, 0.375, 0.0, 0.5303, 0.1464, 0.5303, 0.3536, 0.375, 0.5, 0.1553, 0.5, 0.0, 0.3536])
me_cylinder_001.materials.append(mat_hab)
me_cylinder_001.use_remesh_preserve_volume = False
me_cylinder_001.use_remesh_preserve_attributes = False
me_cylinder_001.use_mirror_vertex_groups = False
me_cylinder_001.update()
me_cylinder = bpy.data.meshes.new('Cylinder')
me_cylinder.from_pydata([(1.741e-09, 0.0434, -0.175), (0.0, 0.08, 0.175), (0.0279, 0.03325, -0.175), (0.05142, 0.06128, 0.175), (0.04274, 0.007537, -0.175), (0.07878, 0.01389, 0.175), (0.03759, -0.0217, -0.175), (0.06928, -0.04, 0.175), (0.01484, -0.04078, -0.175), (0.02736, -0.07518, 0.175), (-0.01484, -0.04078, -0.175), (-0.02736, -0.07518, 0.175), (-0.03759, -0.0217, -0.175), (-0.06928, -0.04, 0.175), (-0.04274, 0.007537, -0.175), (-0.07878, 0.01389, 0.175), (-0.0279, 0.03325, -0.175), (-0.05142, 0.06128, 0.175), (0.0, 0.08, -0.175), (0.05142, 0.06128, -0.175), (0.07878, 0.01389, -0.175), (0.06928, -0.04, -0.175), (0.02736, -0.07518, -0.175), (-0.02736, -0.07518, -0.175), (-0.06928, -0.04, -0.175), (-0.07878, 0.01389, -0.175), (-0.05142, 0.06128, -0.175), (6.805e-10, 0.0434, -0.1388), (0.0279, 0.03325, -0.1388), (0.04274, 0.007537, -0.1388), (0.03759, -0.0217, -0.1388), (0.01484, -0.04078, -0.1388), (-0.01484, -0.04078, -0.1388), (-0.03759, -0.0217, -0.1388), (-0.04274, 0.007537, -0.1388), (-0.0279, 0.03325, -0.1388)], [], [(18, 1, 3, 19), (19, 3, 5, 20), (20, 5, 7, 21), (21, 7, 9, 22), (22, 9, 11, 23), (23, 11, 13, 24), (24, 13, 15, 25), (3, 1, 17, 15, 13, 11, 9, 7, 5), (25, 15, 17, 26), (26, 17, 1, 18), (2, 4, 29, 28), (2, 0, 18, 19), (4, 2, 19, 20), (6, 4, 20, 21), (8, 6, 21, 22), (10, 8, 22, 23), (12, 10, 23, 24), (14, 12, 24, 25), (16, 14, 25, 26), (0, 16, 26, 18), (27, 28, 29, 30, 31, 32, 33, 34, 35), (16, 0, 27, 35), (10, 12, 33, 32), (4, 6, 30, 29), (12, 14, 34, 33), (6, 8, 31, 30), (0, 2, 28, 27), (14, 16, 35, 34), (8, 10, 32, 31)])
me_cylinder.polygons.foreach_set('material_index', [1, 1, 1, 1, 1, 1, 1, 1, 1, 1, 1, 1, 1, 1, 1, 1, 1, 1, 1, 1, 0, 1, 1, 1, 1, 1, 1, 1, 1])
_uv = me_cylinder.uv_layers.new(name='UVMap')
_uv.uv.foreach_set('vector', [0.6004, 0.6896, 0.6004, 2.936e-08, 0.6854, 0.0, 0.6854, 0.6896, 0.8813, 2.936e-08, 0.8813, 0.6896, 0.7704, 0.6896, 0.7704, 0.0, 0.7704, 0.0, 0.7704, 0.6896, 0.6854, 0.6896, 0.6854, 0.0, 0.2809, 0.6896, 0.2809, 5.872e-08, 0.3852, 0.0, 0.3852, 0.6896, 0.3852, 0.6896, 0.3852, 0.0, 0.4894, 2.936e-08, 0.4894, 0.6896, 0.2809, 2.936e-08, 0.2809, 0.6896, 0.1959, 0.6896, 0.1959, 2.936e-08, 0.1959, 2.936e-08, 0.1959, 0.6896, 0.08499, 0.6896, 0.08499, 2.936e-08, 0.3146, 0.7909, 0.3146, 0.8987, 0.2433, 0.9813, 0.134, 1.0, 0.03795, 0.9461, 0.0, 0.8448, 0.03795, 0.7435, 0.134, 0.6896, 0.2433, 0.7083, 0.08499, 2.936e-08, 0.08499, 0.6896, 7.553e-08, 0.6896, 0.0, 0.0, 0.4894, 0.6896, 0.4894, 8.807e-08, 0.6004, 2.936e-08, 0.6004, 0.6896, 0.4414, 0.7995, 0.4414, 0.8545, 0.3681, 0.8545, 0.3681, 0.7995, 0.7596, 0.8448, 0.7802, 0.8997, 0.7233, 0.9461, 0.6854, 0.8448, 0.7802, 0.7898, 0.7596, 0.8448, 0.6854, 0.8448, 0.7233, 0.7435, 0.8323, 0.7606, 0.7802, 0.7898, 0.7233, 0.7435, 0.8194, 0.6896, 0.8916, 0.7707, 0.8323, 0.7606, 0.8194, 0.6896, 0.9287, 0.7083, 0.9303, 0.8155, 0.8916, 0.7707, 0.9287, 0.7083, 1.0, 0.7909, 0.9303, 0.874, 0.9303, 0.8155, 1.0, 0.7909, 1.0, 0.8987, 0.8916, 0.9188, 0.9303, 0.874, 1.0, 0.8987, 0.9287, 0.9813, 0.8323, 0.929, 0.8916, 0.9188, 0.9287, 0.9813, 0.8194, 1.0, 0.7802, 0.8997, 0.8323, 0.929, 0.8194, 1.0, 0.7233, 0.9461, 0.6854, 0.7445, 0.6854, 0.803, 0.6467, 0.8478, 0.5874, 0.858, 0.5353, 0.8287, 0.5147, 0.7738, 0.5353, 0.7188, 0.5874, 0.6896, 0.6467, 0.6997, 0.4414, 0.7929, 0.4414, 0.7344, 0.5147, 0.7344, 0.5147, 0.7929, 0.9546, 7.339e-09, 0.9546, 0.05496, 0.8813, 0.05496, 0.8813, 0.0, 0.4414, 0.8545, 0.4414, 0.9094, 0.3681, 0.9094, 0.3681, 0.8545, 0.9546, 0.05496, 0.9546, 0.1099, 0.8813, 0.1099, 0.8813, 0.05496, 0.3681, 0.7995, 0.3681, 0.7445, 0.4414, 0.7445, 0.4414, 0.7995, 0.4414, 0.7344, 0.4414, 0.6896, 0.5147, 0.6896, 0.5147, 0.7344, 0.4414, 0.8377, 0.4414, 0.7929, 0.5147, 0.7929, 0.5147, 0.8377, 0.3681, 0.7445, 0.3681, 0.6896, 0.4414, 0.6896, 0.4414, 0.7445])
me_cylinder.materials.append(mat_hab2)
me_cylinder.materials.append(mat_hab)
me_cylinder.use_remesh_preserve_volume = False
me_cylinder.use_remesh_preserve_attributes = False
me_cylinder.use_mirror_vertex_groups = False
me_cylinder.update()
me_icosphere_001 = bpy.data.meshes.new('Icosphere.001')
me_icosphere_001.from_pydata([(0.0, 0.0, 0.3), (0.241, 0.03745, 0.1071), (0.1128, -0.2422, 0.1324), (-0.1955, -0.1821, 0.1324), (-0.2336, 0.1296, 0.1324), (0.05109, 0.2623, 0.1324), (0.2148, -0.101, 0.1244), (-0.02694, -0.26, 0.1497), (-0.2556, -0.05474, 0.1497), (-0.1311, 0.2262, 0.1497), (0.1505, 0.1996, 0.1244), (0.04874, -0.15, 0.2552), (0.1335, 0.005004, 0.2298), (-0.1276, -0.0927, 0.2552), (-0.1276, 0.0927, 0.2552), (0.04874, 0.15, 0.2552), (0.2589, -0.01631, -0.1178), (0.1472, -0.2026, -0.1178), (-0.09552, -0.2412, -0.1178), (-0.1472, 0.2026, -0.1178), (-0.2589, 0.01631, -0.1178), (0.09552, 0.2412, -0.1178)], [], [(2, 6, 11), (3, 7, 13), (4, 8, 14), (5, 9, 15), (1, 10, 12), (12, 15, 0), (12, 10, 15), (10, 5, 15), (15, 14, 0), (15, 9, 14), (9, 4, 14), (14, 13, 0), (14, 8, 13), (8, 3, 13), (13, 11, 0), (13, 7, 11), (7, 2, 11), (11, 12, 0), (11, 6, 12), (6, 1, 12), (10, 21, 5), (6, 16, 1), (3, 18, 7), (4, 20, 8), (17, 2, 7, 18), (21, 10, 1, 16), (20, 4, 9, 19), (19, 9, 5, 21), (16, 6, 2, 17), (18, 3, 8, 20)])
_uv = me_icosphere_001.uv_layers.new(name='UVMap')
_uv.uv.foreach_set('vector', [0.2758, 0.02978, 0.3888, 0.1938, 0.1726, 0.1544, 0.5472, 0.1488, 0.5243, 0.3536, 0.4174, 0.1709, 0.5987, 0.6419, 0.4174, 0.6251, 0.6042, 0.5094, 0.1169, 0.881, 0.1078, 0.9995, 0.0, 0.795, 0.4174, 0.3397, 0.3225, 0.5073, 0.2746, 0.3264, 0.2746, 0.3264, 0.1679, 0.4744, 0.1089, 0.3212, 0.2746, 0.3264, 0.3225, 0.5073, 0.1679, 0.4744, 0.09951, 0.7299, 0.1169, 0.881, 0.0, 0.795, 0.1679, 0.4744, 0.0, 0.3938, 0.1089, 0.3212, 0.1679, 0.4744, 0.02926, 0.5073, 0.0, 0.3938, 0.7284, 0.6239, 0.5987, 0.6419, 0.6042, 0.5094, 0.0, 0.3938, 0.002899, 0.196, 0.1089, 0.3212, 0.6042, 0.5094, 0.4174, 0.6251, 0.4304, 0.5123, 0.5288, 0.0282, 0.5472, 0.1488, 0.4174, 0.1709, 0.002899, 0.196, 0.1726, 0.1544, 0.1089, 0.3212, 0.002899, 0.196, 0.1366, 0.0, 0.1726, 0.1544, 0.1366, 0.0, 0.2758, 0.02978, 0.1726, 0.1544, 0.1726, 0.1544, 0.2746, 0.3264, 0.1089, 0.3212, 0.1726, 0.1544, 0.3888, 0.1938, 0.2746, 0.3264, 0.3888, 0.1938, 0.4174, 0.3397, 0.2746, 0.3264, 0.09951, 0.7299, 0.3695, 0.8344, 0.1169, 0.881, 0.7284, 0.7033, 1.0, 0.8021, 0.7473, 0.8553, 0.5472, 0.1488, 0.7973, 0.2845, 0.5243, 0.3536, 0.5987, 0.6419, 0.4839, 0.9197, 0.4174, 0.6251, 0.7853, 0.5094, 0.5349, 0.4857, 0.5243, 0.3536, 0.7973, 0.2845, 0.3695, 0.8344, 0.09951, 0.7299, 0.124, 0.5342, 0.38, 0.5073, 0.4839, 0.9197, 0.5987, 0.6419, 0.7284, 0.6239, 0.7013, 0.9197, 0.38, 1.0, 0.1078, 0.9995, 0.1169, 0.881, 0.3695, 0.8344, 1.0, 0.8021, 0.7284, 0.7033, 0.747, 0.5094, 1.0, 0.5638, 0.7973, 0.2845, 0.5472, 0.1488, 0.5288, 0.0282, 0.7973, 0.0])
me_icosphere_001.materials.append(mat_hab)
me_icosphere_001.use_remesh_preserve_volume = False
me_icosphere_001.use_remesh_preserve_attributes = False
me_icosphere_001.use_mirror_vertex_groups = False
me_icosphere_001.update()
me_icosphere = bpy.data.meshes.new('Icosphere')
me_icosphere.from_pydata([(-0.2352, 0.7628, -0.5818), (0.003618, -0.8923, 0.5238), (-0.8247, -0.2792, 0.609), (-0.398, 0.628, 0.6848), (0.2764, 0.8506, 0.4472), (0.8624, -0.2723, 0.5604), (0.08847, 0.2723, 0.9502), (-0.08847, -0.2723, -0.8825), (0.4253, -0.309, -0.7602), (-0.003618, -0.7643, -0.5383), (0.8475, -0.4179, -0.4027), (0.4253, 0.309, -0.7872), (-0.6838, 0.09168, -0.7703), (-0.8859, -0.2723, -0.424), (-0.6882, 0.5, -0.5257), (0.5274, 0.6268, -0.4304), (0.9511, -0.309, 0.0), (0.9511, 0.309, 0.0), (0.1946, -0.9341, 0.0), (0.5255, -0.7431, 0.1386), (-0.9877, -0.309, 0.1388), (-0.5878, -0.809, 0.0), (-0.5878, 0.7792, 0.1924), (-0.9511, 0.309, 0.0), (0.5878, 0.8557, 0.05067), (0.0, 0.9575, 0.07833), (0.6882, 0.5, 0.5257), (0.1625, -0.5, 0.8507), (0.5257, 0.0, 0.8507), (-0.4253, -0.309, 0.8985), (-0.4253, 0.309, 0.8507)], [], [(7, 12, 0), (7, 0, 11), (0, 14, 22), (10, 16, 19), (9, 18, 21), (13, 20, 23), (0, 22, 25), (15, 24, 17), (1, 5, 27), (2, 1, 29), (3, 2, 30), (4, 3, 6), (5, 26, 28), (28, 26, 6), (26, 4, 6), (6, 3, 30), (30, 29, 6), (30, 2, 29), (29, 27, 6), (29, 1, 27), (27, 28, 6), (27, 5, 28), (17, 26, 5), (17, 24, 26), (24, 4, 26), (25, 3, 4), (25, 22, 3), (23, 2, 3), (23, 20, 2), (21, 1, 2), (21, 18, 1), (19, 5, 1), (19, 16, 5), (24, 25, 4), (24, 15, 25), (15, 0, 25), (22, 23, 3), (22, 14, 23), (14, 13, 23), (20, 21, 2), (20, 13, 21), (13, 9, 21), (18, 19, 1), (18, 9, 19), (9, 10, 19), (16, 17, 5), (16, 10, 17), (10, 15, 17), (11, 0, 15), (0, 12, 14), (12, 13, 14), (12, 7, 13), (7, 9, 13), (10, 11, 15), (10, 8, 11), (8, 7, 11), (7, 8, 9), (8, 10, 9)])
_uv = me_icosphere.uv_layers.new(name='UVMap')
_uv.uv.foreach_set('vector', [0.8431, 0.3309, 0.9949, 0.4165, 0.8775, 0.5733, 0.8431, 0.3309, 0.8775, 0.5733, 0.7064, 0.4614, 0.8775, 0.5733, 1.0, 0.522, 1.0, 0.6376, 0.1705, 0.3909, 0.1104, 0.3186, 0.2576, 0.2678, 0.6811, 0.1145, 0.7422, 0.2239, 0.5537, 0.2558, 0.4275, 0.7068, 0.3942, 0.6124, 0.5559, 0.6381, 0.8775, 0.5733, 1.0, 0.6376, 0.8417, 0.6664, 0.9732, 0.9015, 0.9995, 1.0, 0.838, 1.0, 0.358, 0.1455, 0.08945, 0.199, 0.2413, 0.08014, 0.3942, 0.0127, 0.358, 0.1455, 0.3113, 0.0, 0.6485, 0.4428, 0.3969, 0.5036, 0.5616, 0.4128, 0.2085, 0.6105, 0.1141, 0.7328, 0.01235, 0.6172, 0.02673, 0.3909, 0.1461, 0.4998, 0.0, 0.4995, 0.0, 0.4995, 0.1461, 0.4998, 0.01235, 0.6172, 0.1461, 0.4998, 0.2085, 0.6105, 0.01235, 0.6172, 0.01235, 0.6172, 0.1141, 0.7328, 0.03096, 0.7155, 0.5616, 0.4128, 0.405, 0.3998, 0.581, 0.3309, 0.5616, 0.4128, 0.3969, 0.5036, 0.405, 0.3998, 0.3113, 0.0, 0.2413, 0.08014, 0.1114, 0.01617, 0.3113, 0.0, 0.358, 0.1455, 0.2413, 0.08014, 0.2413, 0.08014, 0.08614, 0.0944, 0.1114, 0.01617, 0.2413, 0.08014, 0.08945, 0.199, 0.08614, 0.0944, 0.234, 0.4007, 0.1461, 0.4998, 0.02673, 0.3909, 0.234, 0.4007, 0.2986, 0.5286, 0.1461, 0.4998, 0.2986, 0.5286, 0.2085, 0.6105, 0.1461, 0.4998, 0.2986, 0.6547, 0.1141, 0.7328, 0.2085, 0.6105, 0.2986, 0.6547, 0.2386, 0.7577, 0.1141, 0.7328, 0.5559, 0.6381, 0.3969, 0.5036, 0.6485, 0.4428, 0.5559, 0.6381, 0.3942, 0.6124, 0.3969, 0.5036, 0.5537, 0.2558, 0.6887, 0.3309, 0.4202, 0.3309, 0.5537, 0.2558, 0.7422, 0.2239, 0.6887, 0.3309, 0.2576, 0.2678, 0.08945, 0.199, 0.358, 0.1455, 0.2576, 0.2678, 0.1104, 0.3186, 0.08945, 0.199, 0.2986, 0.5286, 0.2986, 0.6547, 0.2085, 0.6105, 0.6914, 0.6429, 0.6903, 0.5566, 0.8417, 0.6664, 0.6903, 0.5566, 0.8775, 0.5733, 0.8417, 0.6664, 0.6903, 0.5603, 0.5559, 0.6381, 0.6485, 0.4428, 0.6903, 0.5603, 0.6367, 0.7068, 0.5559, 0.6381, 0.2986, 0.5468, 0.3632, 0.3909, 0.391, 0.5468, 0.3942, 0.2533, 0.5537, 0.2558, 0.4202, 0.3309, 0.3942, 0.2533, 0.4176, 0.1357, 0.5537, 0.2558, 0.4176, 0.1357, 0.6811, 0.1145, 0.5537, 0.2558, 0.3593, 0.269, 0.2576, 0.2678, 0.358, 0.1455, 0.7921, 0.1125, 0.8345, 0.0, 0.8345, 0.1907, 0.3942, 0.3444, 0.1705, 0.3909, 0.2576, 0.2678, 0.1104, 0.3186, 0.0, 0.2891, 0.08945, 0.199, 0.6903, 0.9469, 0.6928, 0.8636, 0.838, 1.0, 0.6928, 0.8636, 0.9732, 0.9015, 0.838, 1.0, 0.7064, 0.4614, 0.8775, 0.5733, 0.6903, 0.5566, 0.8775, 0.5733, 0.9949, 0.4165, 1.0, 0.522, 0.7422, 0.09941, 0.7921, 0.0, 0.7921, 0.1812, 0.4143, 0.01993, 0.597, 0.002185, 0.4176, 0.1357, 0.597, 0.002185, 0.6811, 0.1145, 0.4176, 0.1357, 0.6928, 0.8636, 0.9235, 0.8071, 0.9732, 0.9015, 0.6928, 0.8636, 0.7744, 0.7579, 0.9235, 0.8071, 0.7744, 0.7579, 0.8359, 0.6664, 0.9235, 0.8071, 0.597, 0.002185, 0.713, 0.0, 0.6811, 0.1145, 0.7744, 0.7579, 0.6928, 0.8636, 0.6941, 0.6868])
me_icosphere.materials.append(mat_mars)
me_icosphere.use_remesh_preserve_volume = False
me_icosphere.use_remesh_preserve_attributes = False
me_icosphere.use_mirror_vertex_groups = False
me_icosphere.update()

# ---- objects
ob_cone_001 = bpy.data.objects.new('Cone.001', me_cone_001)
ob_cone = bpy.data.objects.new('Cone', me_cone)
ob_icosphere_007 = bpy.data.objects.new('Icosphere.007', me_icosphere_007)
ob_icosphere_006 = bpy.data.objects.new('Icosphere.006', me_icosphere_006)
ob_icosphere_005 = bpy.data.objects.new('Icosphere.005', me_icosphere_005)
ob_icosphere_004 = bpy.data.objects.new('Icosphere.004', me_icosphere_004)
ob_icosphere_003 = bpy.data.objects.new('Icosphere.003', me_icosphere_003)
ob_icosphere_002 = bpy.data.objects.new('Icosphere.002', me_icosphere_002)
ob_cylinder_011 = bpy.data.objects.new('Cylinder.011', me_cylinder_014)
ob_cylinder_005 = bpy.data.objects.new('Cylinder.005', me_cylinder_013)
ob_cylinder_008 = bpy.data.objects.new('Cylinder.008', me_cylinder_012)
ob_cylinder_004 = bpy.data.objects.new('Cylinder.004', me_cylinder_011)
ob_cylinder_010 = bpy.data.objects.new('Cylinder.010', me_cylinder_010)
ob_cylinder_009 = bpy.data.objects.new('Cylinder.009', me_cylinder_009)
ob_cylinder_006 = bpy.data.objects.new('Cylinder.006', me_cylinder_006)
ob_cylinder_003 = bpy.data.objects.new('Cylinder.003', me_cylinder_003)
ob_cylinder_001 = bpy.data.objects.new('Cylinder.001', me_cylinder_001)
ob_cylinder = bpy.data.objects.new('Cylinder', me_cylinder)
ob_icosphere_001 = bpy.data.objects.new('Icosphere.001', me_icosphere_001)
ob_icosphere = bpy.data.objects.new('Icosphere', me_icosphere)

# ---- transforms, parenting, visibility, modifiers, constraints
ob_cone_001.location = (1.06, 0.7909, 0.2906)
ob_cone_001.rotation_euler = (2.949, 1.805, 3.517)
ob_cone_001.scale = (0.4629, 0.4629, 0.4629)
ob_cone_001.lineart.crease_threshold = 0.0
ob_cone.location = (0.9979, 0.7519, 0.2742)
ob_cone.rotation_euler = (2.949, 1.805, 3.517)
ob_cone.scale = (0.4629, 0.4629, 0.4629)
ob_cone.lineart.crease_threshold = 0.0
ob_icosphere_007.location = (0.8593, 0.7229, 0.2827)
ob_icosphere_007.rotation_euler = (2.949, 1.805, 3.517)
ob_icosphere_007.scale = (0.4629, 0.4629, 0.4629)
ob_icosphere_007.lineart.crease_threshold = 0.0
ob_icosphere_006.location = (0.8878, 0.6692, 0.3051)
ob_icosphere_006.rotation_euler = (2.949, 1.805, 3.517)
ob_icosphere_006.scale = (0.4629, 0.4629, 0.4629)
ob_icosphere_006.lineart.crease_threshold = 0.0
ob_icosphere_005.location = (0.9209, 0.6329, 0.2707)
ob_icosphere_005.rotation_euler = (2.949, 1.805, 3.517)
ob_icosphere_005.scale = (0.4629, 0.4629, 0.4629)
ob_icosphere_005.lineart.crease_threshold = 0.0
ob_icosphere_004.location = (0.9299, 0.6437, 0.213)
ob_icosphere_004.rotation_euler = (2.949, 1.805, 3.517)
ob_icosphere_004.scale = (0.4629, 0.4629, 0.4629)
ob_icosphere_004.lineart.crease_threshold = 0.0
ob_icosphere_003.location = (0.8661, 0.7388, 0.2212)
ob_icosphere_003.rotation_euler = (2.949, 1.805, 3.517)
ob_icosphere_003.scale = (0.4629, 0.4629, 0.4629)
ob_icosphere_003.lineart.crease_threshold = 0.0
ob_icosphere_002.location = (0.903, 0.699, 0.1814)
ob_icosphere_002.rotation_euler = (2.949, 1.805, 3.517)
ob_icosphere_002.scale = (0.4629, 0.4629, 0.4629)
ob_icosphere_002.lineart.crease_threshold = 0.0
ob_cylinder_011.location = (0.6656, 0.7093, 0.124)
ob_cylinder_011.rotation_euler = (1.217, 0.06879, -4.167)
ob_cylinder_011.scale = (0.4629, 0.4629, 0.4629)
ob_cylinder_011.lineart.crease_threshold = 0.0
ob_cylinder_005.location = (0.7426, 0.7145, 0.1685)
ob_cylinder_005.rotation_euler = (1.037, -0.4721, -4.424)
ob_cylinder_005.scale = (0.2977, 0.2977, 0.2977)
ob_cylinder_005.lineart.crease_threshold = 0.0
ob_cylinder_008.location = (0.7454, 0.6417, 0.3121)
ob_cylinder_008.rotation_euler = (-2.265, -1.066, -0.5861)
ob_cylinder_008.scale = (0.2977, 0.2977, 0.2977)
ob_cylinder_008.lineart.crease_threshold = 0.0
ob_cylinder_004.location = (0.6653, 0.6126, 0.3379)
ob_cylinder_004.rotation_euler = (-0.5726, -1.367, -2.08)
ob_cylinder_004.scale = (0.4629, 0.4629, 0.4629)
ob_cylinder_004.lineart.crease_threshold = 0.0
ob_cylinder_010.location = (0.7956, 0.4435, 0.2765)
ob_cylinder_010.rotation_euler = (-1.444, -0.108, -0.9724)
ob_cylinder_010.scale = (0.4629, 0.4629, 0.4629)
ob_cylinder_010.lineart.crease_threshold = 0.0
ob_cylinder_009.location = (0.8406, 0.5181, 0.2708)
ob_cylinder_009.rotation_euler = (-1.677, 0.1843, -0.5325)
ob_cylinder_009.scale = (0.2977, 0.2977, 0.2977)
ob_cylinder_009.lineart.crease_threshold = 0.0
ob_cylinder_006.location = (0.8305, 0.5869, 0.1087)
ob_cylinder_006.rotation_euler = (0.1732, 0.8776, 1.044)
ob_cylinder_006.scale = (0.2977, 0.2977, 0.2977)
ob_cylinder_006.lineart.crease_threshold = 0.0
ob_cylinder_003.location = (0.7917, 0.5412, 0.05467)
ob_cylinder_003.rotation_euler = (2.949, 1.805, 3.517)
ob_cylinder_003.scale = (0.4629, 0.4629, 0.4629)
ob_cylinder_003.lineart.crease_threshold = 0.0
ob_cylinder_001.location = (0.8376, 0.6513, 0.2282)
ob_cylinder_001.rotation_euler = (2.949, 1.805, 3.517)
ob_cylinder_001.scale = (0.4629, 0.4629, 0.4629)
ob_cylinder_001.lineart.crease_threshold = 0.0
ob_cylinder.location = (-0.7791, 0.3446, 0.295)
ob_cylinder.rotation_euler = (-0.1468, 0.6379, -0.506)
ob_cylinder.scale = (1.49, 1.0, 1.0)
ob_cylinder.lineart.crease_threshold = 0.0
ob_icosphere_001.location = (-0.6138, 0.3072, 0.491)
ob_icosphere_001.rotation_euler = (-0.1948, -0.9185, -0.2626)
ob_icosphere_001.scale = (1.4, 1.0, 1.0)
ob_icosphere_001.lineart.crease_threshold = 0.0
ob_icosphere.location = (0.0, 0.0, 0.0)
ob_icosphere.lineart.crease_threshold = 0.0

# ---- collection membership
col_collection_1.objects.link(ob_cone_001)
col_collection_1.objects.link(ob_cone)
col_collection_1.objects.link(ob_icosphere_007)
col_collection_1.objects.link(ob_icosphere_006)
col_collection_1.objects.link(ob_icosphere_005)
col_collection_1.objects.link(ob_icosphere_004)
col_collection_1.objects.link(ob_icosphere_003)
col_collection_1.objects.link(ob_icosphere_002)
col_collection_1.objects.link(ob_cylinder_011)
col_collection_1.objects.link(ob_cylinder_005)
col_collection_1.objects.link(ob_cylinder_008)
col_collection_1.objects.link(ob_cylinder_004)
col_collection_1.objects.link(ob_cylinder_010)
col_collection_1.objects.link(ob_cylinder_009)
col_collection_1.objects.link(ob_cylinder_006)
col_collection_1.objects.link(ob_cylinder_003)
col_collection_1.objects.link(ob_cylinder_001)
col_collection_1.objects.link(ob_cylinder)
col_collection_1.objects.link(ob_icosphere_001)
col_collection_1.objects.link(ob_icosphere)

# ---- scene / render settings (as saved in the file)
scene.frame_start = 1; scene.frame_end = 250; scene.frame_set(0)
scene.render.engine = 'BLENDER_EEVEE_NEXT'
scene.render.resolution_percentage = 50
scene.render.dither_intensity = 0.0
scene.cycles.use_denoising = False
scene.cycles.samples = 128
scene.cycles.sampling_pattern = 'TABULATED_SOBOL'
scene.cycles.light_sampling_threshold = 0.0
scene.cycles.use_adaptive_sampling = False
scene.cycles.use_light_tree = False
scene.cycles.blur_glossy = 0.0
scene.cycles.sample_clamp_indirect = 0.0
scene.view_settings.view_transform = 'Standard'
bpy.context.view_layer.update()

# ---- added for rendering (the .blend has no active camera and no usable light): camera, sun
cam_auto = bpy.data.cameras.new('AutoCamera')
cam_auto.lens = 50.0
cam_auto.sensor_width = 36.0
cam_auto.clip_end = 1000.0
ob_auto_camera = bpy.data.objects.new('AutoCamera', cam_auto)
scene.collection.objects.link(ob_auto_camera)
ob_auto_camera.location = (3.25779, -3.89016, 2.65415)
ob_auto_camera.rotation_euler = (1.09748, -7.21219e-08, 0.694738)
scene.camera = ob_auto_camera
light_auto_sun = bpy.data.lights.new('AutoSun', 'SUN')
light_auto_sun.energy = 3.0
light_auto_sun.angle = 0.0523599
ob_auto_sun = bpy.data.objects.new('AutoSun', light_auto_sun)
scene.collection.objects.link(ob_auto_sun)
ob_auto_sun.rotation_euler = (0.872665, 0.174533, 0.523599)
bpy.context.view_layer.update()
